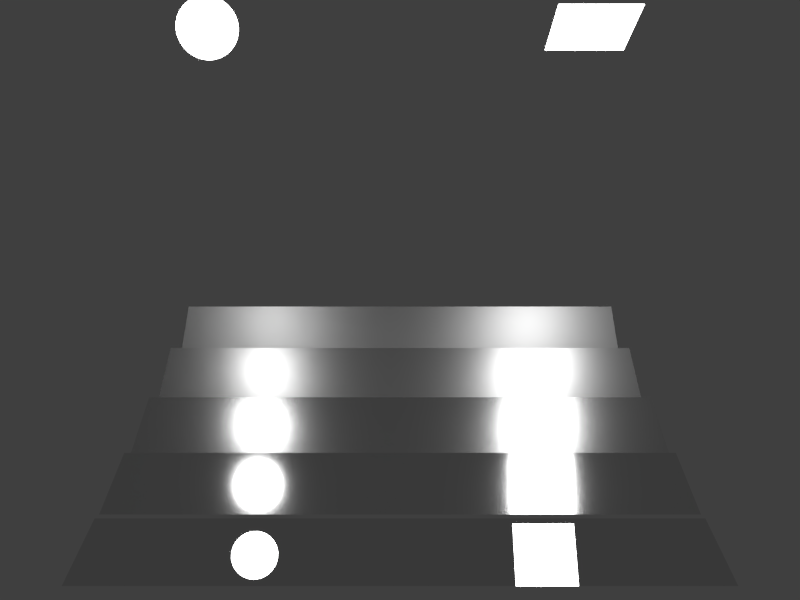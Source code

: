 # Source: cornell-box-roughness.blend  (saved by Blender 2.76.0; exported with 4.5.12 LTS)
import bpy
from mathutils import Matrix  # noqa: F401  (used for matrix-valued properties, if any)

bpy.ops.wm.read_factory_settings(use_empty=True)
scene = bpy.context.scene
scene.name = 'Scene'

# ---- collections
col_collection_1 = bpy.data.collections.new('Collection 1'); scene.collection.children.link(col_collection_1)

# ---- materials (node trees are filled in below, after node groups)
mat_light = bpy.data.materials.new('light')
mat_light.alpha_threshold = 0.0
mat_light.diffuse_color = (0.78, 0.78, 0.78, 1.0)
mat_light.specular_color = (0.0, 0.0, 0.0)
mat_light.roughness = 0.5
mat_light.specular_intensity = 1.0
mat_mirror_roughness_0_0 = bpy.data.materials.new('mirror-roughness-0_0')
mat_mirror_roughness_0_0.alpha_threshold = 0.0
mat_mirror_roughness_0_0.roughness = 0.5
mat_mirror_roughness_0_1 = bpy.data.materials.new('mirror-roughness-0_1')
mat_mirror_roughness_0_1.alpha_threshold = 0.0
mat_mirror_roughness_0_1.roughness = 0.5
mat_mirror_roughness_0_4 = bpy.data.materials.new('mirror-roughness-0_4')
mat_mirror_roughness_0_4.alpha_threshold = 0.0
mat_mirror_roughness_0_4.roughness = 0.5
mat_mirror_roughness_0_2 = bpy.data.materials.new('mirror-roughness-0_2')
mat_mirror_roughness_0_2.alpha_threshold = 0.0
mat_mirror_roughness_0_2.roughness = 0.5
mat_mirror_roughness_0_3 = bpy.data.materials.new('mirror-roughness-0_3')
mat_mirror_roughness_0_3.alpha_threshold = 0.0
mat_mirror_roughness_0_3.roughness = 0.5

# ---- material node trees
mat_light.use_nodes = True; mat_light.node_tree.nodes.clear()
_N = mat_light.node_tree.nodes; _L = mat_light.node_tree.links
n0 = _N.new('ShaderNodeEmission'); n0.name = 'Emission'; n0.location = (448, 378)
n0.inputs[0].default_value = (0.8, 0.8, 0.8, 1.0)
n1 = _N.new('ShaderNodeLightFalloff'); n1.name = 'Light Falloff'; n1.location = (168, 351)
n1.inputs[0].default_value = 10.0
n2 = _N.new('ShaderNodeOutputMaterial'); n2.name = 'Material Output'; n2.location = (942, 396)
n3 = _N.new('ShaderNodeNewGeometry'); n3.name = 'Geometry'; n3.location = (269, 597)
n4 = _N.new('ShaderNodeMixShader'); n4.name = 'Mix Shader'; n4.location = (722, 452)
n5 = _N.new('ShaderNodeBsdfDiffuse'); n5.name = 'Diffuse BSDF'; n5.location = (495, 277)
n5.inputs[0].default_value = (0.0, 0.0, 0.0, 1.0)
_L.new(n1.outputs[0], n0.inputs[1])
_L.new(n4.outputs[0], n2.inputs[0])
_L.new(n0.outputs[0], n4.inputs[1])
_L.new(n5.outputs[0], n4.inputs[2])
_L.new(n3.outputs[6], n4.inputs[0])
n2.is_active_output = True
mat_mirror_roughness_0_0.use_nodes = True; mat_mirror_roughness_0_0.node_tree.nodes.clear()
_N = mat_mirror_roughness_0_0.node_tree.nodes; _L = mat_mirror_roughness_0_0.node_tree.links
n0 = _N.new('ShaderNodeOutputMaterial'); n0.name = 'Material Output'; n0.location = (300, 300)
n1 = _N.new('ShaderNodeBsdfAnisotropic'); n1.name = 'Glossy BSDF'; n1.location = (10, 300)
n1.distribution = 'GGX'
n1.inputs[1].default_value = 0.0
_L.new(n1.outputs[0], n0.inputs[0])
n0.is_active_output = True
mat_mirror_roughness_0_1.use_nodes = True; mat_mirror_roughness_0_1.node_tree.nodes.clear()
_N = mat_mirror_roughness_0_1.node_tree.nodes; _L = mat_mirror_roughness_0_1.node_tree.links
n0 = _N.new('ShaderNodeOutputMaterial'); n0.name = 'Material Output'; n0.location = (300, 300)
n1 = _N.new('ShaderNodeBsdfAnisotropic'); n1.name = 'Glossy BSDF'; n1.location = (10, 300)
n1.distribution = 'GGX'
n1.inputs[1].default_value = 0.1
_L.new(n1.outputs[0], n0.inputs[0])
n0.is_active_output = True
mat_mirror_roughness_0_4.use_nodes = True; mat_mirror_roughness_0_4.node_tree.nodes.clear()
_N = mat_mirror_roughness_0_4.node_tree.nodes; _L = mat_mirror_roughness_0_4.node_tree.links
n0 = _N.new('ShaderNodeOutputMaterial'); n0.name = 'Material Output'; n0.location = (300, 300)
n1 = _N.new('ShaderNodeBsdfAnisotropic'); n1.name = 'Glossy BSDF'; n1.location = (10, 300)
n1.distribution = 'GGX'
n1.inputs[1].default_value = 0.4
_L.new(n1.outputs[0], n0.inputs[0])
n0.is_active_output = True
mat_mirror_roughness_0_2.use_nodes = True; mat_mirror_roughness_0_2.node_tree.nodes.clear()
_N = mat_mirror_roughness_0_2.node_tree.nodes; _L = mat_mirror_roughness_0_2.node_tree.links
n0 = _N.new('ShaderNodeOutputMaterial'); n0.name = 'Material Output'; n0.location = (300, 300)
n1 = _N.new('ShaderNodeBsdfAnisotropic'); n1.name = 'Glossy BSDF'; n1.location = (10, 300)
n1.distribution = 'GGX'
n1.inputs[1].default_value = 0.2
_L.new(n1.outputs[0], n0.inputs[0])
n0.is_active_output = True
mat_mirror_roughness_0_3.use_nodes = True; mat_mirror_roughness_0_3.node_tree.nodes.clear()
_N = mat_mirror_roughness_0_3.node_tree.nodes; _L = mat_mirror_roughness_0_3.node_tree.links
n0 = _N.new('ShaderNodeOutputMaterial'); n0.name = 'Material Output'; n0.location = (300, 300)
n1 = _N.new('ShaderNodeBsdfAnisotropic'); n1.name = 'Glossy BSDF'; n1.location = (10, 300)
n1.distribution = 'GGX'
n1.inputs[1].default_value = 0.3
_L.new(n1.outputs[0], n0.inputs[0])
n0.is_active_output = True

# ---- world
world_world = bpy.data.worlds.new('World'); scene.world = world_world
world_world.cycles.sampling_method = 'MANUAL'
world_world.cycles.sample_map_resolution = 256

# ---- cameras
cam_camera = bpy.data.cameras.new('Camera')
cam_camera.clip_end = 100.0
cam_camera.lens = 35.0
cam_camera.sensor_width = 32.0
cam_camera.sensor_height = 18.0
cam_camera.display_size = 2.0
cam_camera.dof.focus_distance = 0.0
cam_camera_mirrors = bpy.data.cameras.new('camera-mirrors')
cam_camera_mirrors.clip_end = 100.0
cam_camera_mirrors.lens = 35.0
cam_camera_mirrors.sensor_width = 32.0
cam_camera_mirrors.sensor_height = 18.0
cam_camera_mirrors.display_size = 2.0
cam_camera_mirrors.dof.focus_distance = 0.0

# ---- lights
light_point = bpy.data.lights.new('Point', 'POINT')
light_point.color = (0.0, 0.0, 0.0)
light_point.transmission_factor = 0.0
light_point.energy = 0.0
light_point.shadow_buffer_clip_start = 0.5
light_point.shadow_soft_size = 0.1
light_point.shadow_maximum_resolution = 0.006
light_point.use_absolute_resolution = True
light_point.cycles.use_multiple_importance_sampling = False
light_point_001 = bpy.data.lights.new('Point.001', 'POINT')
light_point_001.color = (0.0, 0.0, 0.0)
light_point_001.transmission_factor = 0.0
light_point_001.energy = 0.0
light_point_001.shadow_buffer_clip_start = 0.5
light_point_001.shadow_soft_size = 0.1
light_point_001.shadow_maximum_resolution = 0.006
light_point_001.use_absolute_resolution = True
light_point_001.cycles.use_multiple_importance_sampling = False

# ---- meshes
me_light_rect = bpy.data.meshes.new('light-rect')
me_light_rect.from_pydata([(0.15, -0.15, 5.263e-08), (-0.15, -0.15, 5.263e-08), (0.15, 0.15, 0.0), (-0.15, 0.15, 0.0)], [], [(3, 2, 0, 1)])
_uv = me_light_rect.uv_layers.new(name='UVMap')
_uv.uv.foreach_set('vector', [9.998e-05, 9.998e-05, 0.9999, 0.0001134, 0.9999, 0.9999, 0.0001002, 0.9999])
me_light_rect.materials.append(mat_light)
me_light_rect.use_remesh_preserve_volume = False
me_light_rect.use_remesh_preserve_attributes = False
me_light_rect.use_mirror_vertex_groups = False
me_light_rect.update()
me_mirror = bpy.data.meshes.new('mirror')
me_mirror.from_pydata([(-0.9, -0.1389, 0.0), (0.9, -0.1389, 0.0), (-0.9, 0.1389, 0.0), (0.9, 0.1389, 0.0)], [], [(0, 1, 3, 2)])
_uv = me_mirror.uv_layers.new(name='UVMap')
_uv.uv.foreach_set('vector', [3.928e-05, 3.928e-05, 1.0, 3.938e-05, 1.0, 0.1544, 3.928e-05, 0.1544])
me_mirror.materials.append(mat_mirror_roughness_0_2)
me_mirror.use_remesh_preserve_volume = False
me_mirror.use_remesh_preserve_attributes = False
me_mirror.use_mirror_vertex_groups = False
me_mirror.update()
me_light_sphere = bpy.data.meshes.new('light-sphere')
me_light_sphere.from_pydata([(-0.02191, 1.167e-08, 0.1102), (-0.04298, 1.167e-08, 0.1038), (-0.0624, 1.167e-08, 0.09339), (-0.07942, 1.167e-08, 0.07942), (-0.09339, 1.167e-08, 0.0624), (-0.1038, 1.167e-08, 0.04298), (-0.1102, 1.167e-08, 0.02191), (-0.1123, 1.167e-08, 8.41e-09), (-0.1102, 1.167e-08, -0.02191), (-0.1038, 1.167e-08, -0.04298), (-0.09339, 1.167e-08, -0.0624), (-0.07942, 1.167e-08, -0.07942), (-0.0624, 1.167e-08, -0.09339), (-0.04298, 1.167e-08, -0.1038), (-0.02191, 1.167e-08, -0.1102), (6.087e-08, 1.167e-08, -0.1123), (-0.02149, 0.004275, 0.1102), (-0.04216, 0.008386, 0.1038), (-0.0612, 0.01217, 0.09339), (-0.0779, 0.01549, 0.07942), (-0.0916, 0.01822, 0.0624), (-0.1018, 0.02024, 0.04298), (-0.108, 0.02149, 0.02191), (-0.1102, 0.02191, 8.41e-09), (-0.108, 0.02149, -0.02191), (-0.1018, 0.02024, -0.04298), (-0.0916, 0.01822, -0.0624), (-0.0779, 0.01549, -0.07942), (-0.0612, 0.01217, -0.09339), (-0.04216, 0.008386, -0.1038), (-0.02149, 0.004275, -0.1102), (-0.02024, 0.008386, 0.1102), (-0.03971, 0.01645, 0.1038), (-0.05765, 0.02388, 0.09339), (-0.07338, 0.03039, 0.07942), (-0.08628, 0.03574, 0.0624), (-0.09587, 0.03971, 0.04298), (-0.1018, 0.04216, 0.02191), (-0.1038, 0.04298, 8.41e-09), (-0.1018, 0.04216, -0.02191), (-0.09587, 0.03971, -0.04298), (-0.08628, 0.03574, -0.0624), (-0.07338, 0.03039, -0.07942), (-0.05765, 0.02388, -0.09339), (-0.03971, 0.01645, -0.1038), (-0.02024, 0.008386, -0.1102), (-0.01822, 0.01217, 0.1102), (-0.03574, 0.02388, 0.1038), (-0.05189, 0.03467, 0.09339), (-0.06604, 0.04412, 0.07942), (-0.07765, 0.05189, 0.0624), (-0.08628, 0.05765, 0.04298), (-0.0916, 0.0612, 0.02191), (-0.09339, 0.0624, 8.41e-09), (-0.0916, 0.0612, -0.02191), (-0.08628, 0.05765, -0.04298), (-0.07765, 0.05189, -0.0624), (-0.06604, 0.04412, -0.07942), (-0.05189, 0.03467, -0.09339), (-0.03574, 0.02388, -0.1038), (-0.01822, 0.01217, -0.1102), (-0.01549, 0.01549, 0.1102), (-0.03039, 0.03039, 0.1038), (-0.04412, 0.04412, 0.09339), (-0.05616, 0.05616, 0.07942), (-0.06604, 0.06604, 0.0624), (-0.07338, 0.07338, 0.04298), (-0.0779, 0.0779, 0.02191), (-0.07942, 0.07942, 8.41e-09), (-0.0779, 0.0779, -0.02191), (-0.07338, 0.07338, -0.04298), (-0.06604, 0.06604, -0.0624), (-0.05616, 0.05616, -0.07942), (-0.04412, 0.04412, -0.09339), (-0.03039, 0.03039, -0.1038), (-0.01549, 0.01549, -0.1102), (-0.01217, 0.01822, 0.1102), (-0.02388, 0.03574, 0.1038), (-0.03467, 0.05189, 0.09339), (-0.04412, 0.06604, 0.07942), (-0.05189, 0.07765, 0.0624), (-0.05765, 0.08628, 0.04298), (-0.0612, 0.0916, 0.02191), (-0.0624, 0.09339, 8.41e-09), (-0.0612, 0.0916, -0.02191), (-0.05765, 0.08628, -0.04298), (-0.05189, 0.07765, -0.0624), (-0.04412, 0.06604, -0.07942), (-0.03467, 0.05189, -0.09339), (-0.02388, 0.03574, -0.1038), (-0.01217, 0.01822, -0.1102), (-0.008386, 0.02024, 0.1102), (-0.01645, 0.03971, 0.1038), (-0.02388, 0.05765, 0.09339), (-0.03039, 0.07338, 0.07942), (-0.03574, 0.08628, 0.0624), (-0.03971, 0.09587, 0.04298), (-0.04216, 0.1018, 0.02191), (-0.04298, 0.1038, 8.41e-09), (-0.04216, 0.1018, -0.02191), (-0.03971, 0.09587, -0.04298), (-0.03574, 0.08628, -0.0624), (-0.03039, 0.07338, -0.07942), (-0.02388, 0.05765, -0.09339), (-0.01645, 0.03971, -0.1038), (-0.008386, 0.02024, -0.1102), (-0.004275, 0.02149, 0.1102), (-0.008386, 0.04216, 0.1038), (-0.01217, 0.0612, 0.09339), (-0.01549, 0.0779, 0.07942), (-0.01822, 0.0916, 0.0624), (-0.02024, 0.1018, 0.04298), (-0.02149, 0.108, 0.02191), (-0.02191, 0.1102, 8.41e-09), (-0.02149, 0.108, -0.02191), (-0.02024, 0.1018, -0.04298), (-0.01822, 0.0916, -0.0624), (-0.01549, 0.0779, -0.07942), (-0.01217, 0.0612, -0.09339), (-0.008386, 0.04216, -0.1038), (-0.004275, 0.02149, -0.1102), (6.096e-08, 0.02191, 0.1102), (6.012e-08, 0.04298, 0.1038), (5.928e-08, 0.0624, 0.09339), (6.012e-08, 0.07942, 0.07942), (6.179e-08, 0.09339, 0.0624), (5.51e-08, 0.1038, 0.04298), (6.849e-08, 0.1102, 0.02191), (6.681e-08, 0.1123, 8.41e-09), (6.849e-08, 0.1102, -0.02191), (5.008e-08, 0.1038, -0.04298), (6.179e-08, 0.09339, -0.0624), (6.012e-08, 0.07942, -0.07942), (6.263e-08, 0.0624, -0.09339), (5.845e-08, 0.04298, -0.1038), (5.886e-08, 0.02191, -0.1102), (0.004275, 0.02149, 0.1102), (0.008386, 0.04216, 0.1038), (0.01217, 0.0612, 0.09339), (0.01549, 0.0779, 0.07942), (0.01822, 0.0916, 0.0624), (0.02024, 0.1018, 0.04298), (0.02149, 0.108, 0.02191), (0.02191, 0.1102, 8.41e-09), (0.02149, 0.108, -0.02191), (0.02024, 0.1018, -0.04298), (0.01822, 0.0916, -0.0624), (0.01549, 0.0779, -0.07942), (0.01217, 0.0612, -0.09339), (0.008386, 0.04216, -0.1038), (0.004275, 0.02149, -0.1102), (0.008386, 0.02024, 0.1102), (0.01645, 0.03971, 0.1038), (0.02388, 0.05765, 0.09339), (0.03039, 0.07338, 0.07942), (0.03574, 0.08628, 0.0624), (0.03971, 0.09587, 0.04298), (0.04216, 0.1018, 0.02191), (0.04298, 0.1038, 8.41e-09), (0.04216, 0.1018, -0.02191), (0.03971, 0.09587, -0.04298), (0.03574, 0.08628, -0.0624), (0.03039, 0.07338, -0.07942), (0.02388, 0.05765, -0.09339), (0.01645, 0.03971, -0.1038), (0.008386, 0.02024, -0.1102), (0.01217, 0.01822, 0.1102), (0.02388, 0.03574, 0.1038), (0.03467, 0.05189, 0.09339), (0.04412, 0.06604, 0.07942), (0.05189, 0.07765, 0.0624), (0.05765, 0.08628, 0.04298), (0.0612, 0.0916, 0.02191), (0.0624, 0.09339, 8.41e-09), (0.0612, 0.0916, -0.02191), (0.05765, 0.08628, -0.04298), (0.05189, 0.07765, -0.0624), (0.04412, 0.06604, -0.07942), (0.03467, 0.05189, -0.09339), (0.02388, 0.03574, -0.1038), (0.01217, 0.01822, -0.1102), (0.01549, 0.01549, 0.1102), (0.03039, 0.03039, 0.1038), (0.04412, 0.04412, 0.09339), (0.05616, 0.05616, 0.07942), (0.06604, 0.06604, 0.0624), (0.07338, 0.07338, 0.04298), (0.0779, 0.0779, 0.02191), (0.07942, 0.07942, 8.41e-09), (0.0779, 0.0779, -0.02191), (0.07338, 0.07338, -0.04298), (0.06604, 0.06604, -0.0624), (0.05616, 0.05616, -0.07942), (0.04412, 0.04412, -0.09339), (0.03039, 0.03039, -0.1038), (0.01549, 0.01549, -0.1102), (0.01822, 0.01217, 0.1102), (0.03574, 0.02388, 0.1038), (0.05189, 0.03467, 0.09339), (0.06604, 0.04412, 0.07942), (0.07765, 0.05189, 0.0624), (0.08628, 0.05765, 0.04298), (0.0916, 0.0612, 0.02191), (0.09339, 0.0624, 8.41e-09), (0.0916, 0.0612, -0.02191), (0.08628, 0.05765, -0.04298), (0.07765, 0.05189, -0.0624), (0.06604, 0.04412, -0.07942), (0.05189, 0.03467, -0.09339), (0.03574, 0.02388, -0.1038), (0.01822, 0.01217, -0.1102), (0.02024, 0.008386, 0.1102), (0.03971, 0.01645, 0.1038), (0.05765, 0.02388, 0.09339), (0.07338, 0.03039, 0.07942), (0.08628, 0.03574, 0.0624), (0.09587, 0.03971, 0.04298), (0.1018, 0.04216, 0.02191), (0.1038, 0.04298, 8.41e-09), (0.1018, 0.04216, -0.02191), (0.09587, 0.03971, -0.04298), (0.08628, 0.03574, -0.0624), (0.07338, 0.03039, -0.07942), (0.05765, 0.02388, -0.09339), (0.03971, 0.01645, -0.1038), (0.02024, 0.008386, -0.1102), (0.02149, 0.004275, 0.1102), (0.04216, 0.008386, 0.1038), (0.0612, 0.01217, 0.09339), (0.0779, 0.01549, 0.07942), (0.0916, 0.01822, 0.0624), (0.1018, 0.02024, 0.04298), (0.108, 0.02149, 0.02191), (0.1102, 0.02191, 8.41e-09), (0.108, 0.02149, -0.02191), (0.1018, 0.02024, -0.04298), (0.0916, 0.01822, -0.0624), (0.0779, 0.01549, -0.07942), (0.0612, 0.01217, -0.09339), (0.04216, 0.008386, -0.1038), (0.02149, 0.004275, -0.1102), (0.02191, 1.086e-08, 0.1102), (0.04298, 1.63e-08, 0.1038), (0.0624, 1.463e-08, 0.09339), (0.07942, 8.769e-09, 0.07942), (0.09339, 2.074e-09, 0.0624), (0.1038, 1.881e-08, 0.04298), (0.1102, 2.074e-09, 0.02191), (0.1123, 4.001e-10, 8.41e-09), (0.1102, 2.074e-09, -0.02191), (0.1038, 1.881e-08, -0.04298), (0.09339, 2.074e-09, -0.0624), (0.07942, 8.769e-09, -0.07942), (0.0624, 1.044e-08, -0.09339), (0.04298, 1.212e-08, -0.1038), (0.02191, 1.212e-08, -0.1102), (0.02149, -0.004275, 0.1102), (0.04216, -0.008386, 0.1038), (0.0612, -0.01217, 0.09339), (0.0779, -0.01549, 0.07942), (0.0916, -0.01822, 0.0624), (0.1018, -0.02024, 0.04298), (0.108, -0.02149, 0.02191), (0.1102, -0.02191, 8.41e-09), (0.108, -0.02149, -0.02191), (0.1018, -0.02024, -0.04298), (0.0916, -0.01822, -0.0624), (0.0779, -0.01549, -0.07942), (0.0612, -0.01217, -0.09339), (0.04216, -0.008386, -0.1038), (0.02149, -0.004275, -0.1102), (0.02024, -0.008386, 0.1102), (0.03971, -0.01645, 0.1038), (0.05765, -0.02388, 0.09339), (0.07338, -0.03039, 0.07942), (0.08628, -0.03574, 0.0624), (0.09587, -0.03971, 0.04298), (0.1018, -0.04216, 0.02191), (0.1038, -0.04298, 8.41e-09), (0.1018, -0.04216, -0.02191), (0.09587, -0.03971, -0.04298), (0.08628, -0.03574, -0.0624), (0.07338, -0.03039, -0.07942), (0.05765, -0.02388, -0.09339), (0.03971, -0.01645, -0.1038), (0.02024, -0.008386, -0.1102), (0.01822, -0.01217, 0.1102), (0.03574, -0.02388, 0.1038), (0.05189, -0.03467, 0.09339), (0.06604, -0.04412, 0.07942), (0.07765, -0.05189, 0.0624), (0.08628, -0.05765, 0.04298), (0.0916, -0.0612, 0.02191), (0.09339, -0.0624, 8.41e-09), (0.0916, -0.0612, -0.02191), (0.08628, -0.05765, -0.04298), (0.07765, -0.05189, -0.0624), (0.06604, -0.04412, -0.07942), (0.05189, -0.03467, -0.09339), (0.03574, -0.02388, -0.1038), (0.01822, -0.01217, -0.1102), (0.01549, -0.01549, 0.1102), (0.03039, -0.03039, 0.1038), (0.04412, -0.04412, 0.09339), (0.05616, -0.05616, 0.07942), (0.06604, -0.06604, 0.0624), (0.07338, -0.07338, 0.04298), (0.0779, -0.0779, 0.02191), (0.07942, -0.07942, 8.41e-09), (0.0779, -0.0779, -0.02191), (0.07338, -0.07338, -0.04298), (0.06604, -0.06604, -0.0624), (0.05616, -0.05616, -0.07942), (0.04412, -0.04412, -0.09339), (0.03039, -0.03039, -0.1038), (0.01549, -0.01549, -0.1102), (0.01217, -0.01822, 0.1102), (0.02388, -0.03574, 0.1038), (0.03467, -0.05189, 0.09339), (0.04412, -0.06604, 0.07942), (0.05189, -0.07765, 0.0624), (0.05765, -0.08628, 0.04298), (0.0612, -0.0916, 0.02191), (0.0624, -0.09339, 8.41e-09), (0.0612, -0.0916, -0.02191), (0.05765, -0.08628, -0.04298), (0.05189, -0.07765, -0.0624), (0.04412, -0.06604, -0.07942), (0.03467, -0.05189, -0.09339), (0.02388, -0.03574, -0.1038), (0.01217, -0.01822, -0.1102), (0.008386, -0.02024, 0.1102), (0.01645, -0.03971, 0.1038), (0.02388, -0.05765, 0.09339), (0.03039, -0.07338, 0.07942), (0.03574, -0.08628, 0.0624), (0.03971, -0.09587, 0.04298), (0.04216, -0.1018, 0.02191), (0.04298, -0.1038, 8.41e-09), (0.04216, -0.1018, -0.02191), (0.03971, -0.09587, -0.04298), (0.03574, -0.08628, -0.0624), (0.03039, -0.07338, -0.07942), (0.02388, -0.05765, -0.09339), (0.01645, -0.03971, -0.1038), (0.008386, -0.02024, -0.1102), (0.004275, -0.02149, 0.1102), (0.008386, -0.04216, 0.1038), (0.01217, -0.0612, 0.09339), (0.01549, -0.0779, 0.07942), (0.01822, -0.0916, 0.0624), (0.02024, -0.1018, 0.04298), (0.02149, -0.108, 0.02191), (0.02191, -0.1102, 8.41e-09), (0.02149, -0.108, -0.02191), (0.02024, -0.1018, -0.04298), (0.01822, -0.0916, -0.0624), (0.01549, -0.0779, -0.07942), (0.01217, -0.0612, -0.09339), (0.008386, -0.04216, -0.1038), (0.004275, -0.02149, -0.1102), (5.928e-08, -0.02191, 0.1102), (5.594e-08, -0.04298, 0.1038), (5.594e-08, -0.0624, 0.09339), (4.506e-08, -0.07942, 0.07942), (4.004e-08, -0.09339, 0.0624), (6.012e-08, -0.1038, 0.04298), (3.501e-08, -0.1102, 0.02191), (4.004e-08, -0.1123, 8.41e-09), (3.501e-08, -0.1102, -0.02191), (6.012e-08, -0.1038, -0.04298), (4.004e-08, -0.09339, -0.0624), (4.506e-08, -0.07942, -0.07942), (5.342e-08, -0.0624, -0.09339), (5.259e-08, -0.04298, -0.1038), (5.97e-08, -0.02191, -0.1102), (-0.004275, -0.02149, 0.1102), (-0.008386, -0.04216, 0.1038), (-0.01217, -0.0612, 0.09339), (-0.01549, -0.0779, 0.07942), (-0.01822, -0.0916, 0.0624), (-0.02024, -0.1018, 0.04298), (-0.02149, -0.108, 0.02191), (-0.02191, -0.1102, 8.41e-09), (-0.02149, -0.108, -0.02191), (-0.02024, -0.1018, -0.04298), (-0.01822, -0.0916, -0.0624), (-0.01549, -0.0779, -0.07942), (-0.01217, -0.0612, -0.09339), (-0.008386, -0.04216, -0.1038), (-0.004275, -0.02149, -0.1102), (4.686e-08, -2.214e-08, 0.1123), (-0.008386, -0.02024, 0.1102), (-0.01645, -0.03971, 0.1038), (-0.02388, -0.05765, 0.09339), (-0.03039, -0.07338, 0.07942), (-0.03574, -0.08628, 0.0624), (-0.03971, -0.09587, 0.04298), (-0.04216, -0.1018, 0.02191), (-0.04298, -0.1038, 8.41e-09), (-0.04216, -0.1018, -0.02191), (-0.03971, -0.09587, -0.04298), (-0.03574, -0.08628, -0.0624), (-0.03039, -0.07338, -0.07942), (-0.02388, -0.05765, -0.09339), (-0.01645, -0.03971, -0.1038), (-0.008386, -0.02024, -0.1102), (-0.01217, -0.01822, 0.1102), (-0.02388, -0.03574, 0.1038), (-0.03467, -0.05189, 0.09339), (-0.04412, -0.06604, 0.07942), (-0.05189, -0.07765, 0.0624), (-0.05765, -0.08628, 0.04298), (-0.0612, -0.0916, 0.02191), (-0.0624, -0.09339, 8.41e-09), (-0.0612, -0.0916, -0.02191), (-0.05765, -0.08628, -0.04298), (-0.05189, -0.07765, -0.0624), (-0.04412, -0.06604, -0.07942), (-0.03467, -0.05189, -0.09339), (-0.02388, -0.03574, -0.1038), (-0.01217, -0.01822, -0.1102), (-0.01549, -0.01549, 0.1102), (-0.03039, -0.03039, 0.1038), (-0.04412, -0.04412, 0.09339), (-0.05616, -0.05616, 0.07942), (-0.06604, -0.06604, 0.0624), (-0.07338, -0.07338, 0.04298), (-0.0779, -0.0779, 0.02191), (-0.07942, -0.07942, 8.41e-09), (-0.0779, -0.0779, -0.02191), (-0.07338, -0.07338, -0.04298), (-0.06604, -0.06604, -0.0624), (-0.05616, -0.05616, -0.07942), (-0.04412, -0.04412, -0.09339), (-0.03039, -0.03039, -0.1038), (-0.01549, -0.01549, -0.1102), (-0.01822, -0.01217, 0.1102), (-0.03574, -0.02388, 0.1038), (-0.05189, -0.03467, 0.09339), (-0.06604, -0.04412, 0.07942), (-0.07765, -0.05189, 0.0624), (-0.08628, -0.05765, 0.04298), (-0.0916, -0.0612, 0.02191), (-0.09339, -0.0624, 8.41e-09), (-0.0916, -0.0612, -0.02191), (-0.08628, -0.05765, -0.04298), (-0.07765, -0.05189, -0.0624), (-0.06604, -0.04412, -0.07942), (-0.05189, -0.03467, -0.09339), (-0.03574, -0.02388, -0.1038), (-0.01822, -0.01217, -0.1102), (-0.02024, -0.008386, 0.1102), (-0.03971, -0.01645, 0.1038), (-0.05765, -0.02388, 0.09339), (-0.07338, -0.03039, 0.07942), (-0.08628, -0.03574, 0.0624), (-0.09587, -0.03971, 0.04298), (-0.1018, -0.04216, 0.02191), (-0.1038, -0.04298, 8.41e-09), (-0.1018, -0.04216, -0.02191), (-0.09587, -0.03971, -0.04298), (-0.08628, -0.03574, -0.0624), (-0.07338, -0.03039, -0.07942), (-0.05765, -0.02388, -0.09339), (-0.03971, -0.01645, -0.1038), (-0.02024, -0.008386, -0.1102), (-0.02149, -0.004275, 0.1102), (-0.04216, -0.008386, 0.1038), (-0.0612, -0.01217, 0.09339), (-0.0779, -0.01549, 0.07942), (-0.0916, -0.01822, 0.0624), (-0.1018, -0.02024, 0.04298), (-0.108, -0.02149, 0.02191), (-0.1102, -0.02191, 8.41e-09), (-0.108, -0.02149, -0.02191), (-0.1018, -0.02024, -0.04298), (-0.0916, -0.01822, -0.0624), (-0.0779, -0.01549, -0.07942), (-0.0612, -0.01217, -0.09339), (-0.04216, -0.008386, -0.1038), (-0.02149, -0.004275, -0.1102)], [], [(6, 5, 21, 22), (14, 13, 29, 30), (7, 6, 22, 23), (8, 7, 23, 24), (1, 0, 16, 17), (9, 8, 24, 25), (2, 1, 17, 18), (10, 9, 25, 26), (3, 2, 18, 19), (11, 10, 26, 27), (4, 3, 19, 20), (12, 11, 27, 28), (5, 4, 20, 21), (13, 12, 28, 29), (21, 20, 35, 36), (29, 28, 43, 44), (22, 21, 36, 37), (30, 29, 44, 45), (23, 22, 37, 38), (24, 23, 38, 39), (17, 16, 31, 32), (25, 24, 39, 40), (18, 17, 32, 33), (26, 25, 40, 41), (19, 18, 33, 34), (27, 26, 41, 42), (20, 19, 34, 35), (28, 27, 42, 43), (40, 39, 54, 55), (33, 32, 47, 48), (41, 40, 55, 56), (34, 33, 48, 49), (42, 41, 56, 57), (35, 34, 49, 50), (43, 42, 57, 58), (36, 35, 50, 51), (44, 43, 58, 59), (37, 36, 51, 52), (45, 44, 59, 60), (38, 37, 52, 53), (39, 38, 53, 54), (32, 31, 46, 47), (59, 58, 73, 74), (52, 51, 66, 67), (60, 59, 74, 75), (53, 52, 67, 68), (54, 53, 68, 69), (47, 46, 61, 62), (55, 54, 69, 70), (48, 47, 62, 63), (56, 55, 70, 71), (49, 48, 63, 64), (57, 56, 71, 72), (50, 49, 64, 65), (58, 57, 72, 73), (51, 50, 65, 66), (63, 62, 77, 78), (71, 70, 85, 86), (64, 63, 78, 79), (72, 71, 86, 87), (65, 64, 79, 80), (73, 72, 87, 88), (66, 65, 80, 81), (74, 73, 88, 89), (67, 66, 81, 82), (75, 74, 89, 90), (68, 67, 82, 83), (69, 68, 83, 84), (62, 61, 76, 77), (70, 69, 84, 85), (82, 81, 96, 97), (90, 89, 104, 105), (83, 82, 97, 98), (84, 83, 98, 99), (77, 76, 91, 92), (85, 84, 99, 100), (78, 77, 92, 93), (86, 85, 100, 101), (79, 78, 93, 94), (87, 86, 101, 102), (80, 79, 94, 95), (88, 87, 102, 103), (81, 80, 95, 96), (89, 88, 103, 104), (101, 100, 115, 116), (94, 93, 108, 109), (102, 101, 116, 117), (95, 94, 109, 110), (103, 102, 117, 118), (96, 95, 110, 111), (104, 103, 118, 119), (97, 96, 111, 112), (105, 104, 119, 120), (98, 97, 112, 113), (99, 98, 113, 114), (92, 91, 106, 107), (100, 99, 114, 115), (93, 92, 107, 108), (120, 119, 134, 135), (113, 112, 127, 128), (114, 113, 128, 129), (107, 106, 121, 122), (115, 114, 129, 130), (108, 107, 122, 123), (116, 115, 130, 131), (109, 108, 123, 124), (117, 116, 131, 132), (110, 109, 124, 125), (118, 117, 132, 133), (111, 110, 125, 126), (119, 118, 133, 134), (112, 111, 126, 127), (132, 131, 146, 147), (125, 124, 139, 140), (133, 132, 147, 148), (126, 125, 140, 141), (134, 133, 148, 149), (127, 126, 141, 142), (135, 134, 149, 150), (128, 127, 142, 143), (129, 128, 143, 144), (122, 121, 136, 137), (130, 129, 144, 145), (123, 122, 137, 138), (131, 130, 145, 146), (124, 123, 138, 139), (144, 143, 158, 159), (137, 136, 151, 152), (145, 144, 159, 160), (138, 137, 152, 153), (146, 145, 160, 161), (139, 138, 153, 154), (147, 146, 161, 162), (140, 139, 154, 155), (148, 147, 162, 163), (141, 140, 155, 156), (149, 148, 163, 164), (142, 141, 156, 157), (150, 149, 164, 165), (143, 142, 157, 158), (155, 154, 169, 170), (163, 162, 177, 178), (156, 155, 170, 171), (164, 163, 178, 179), (157, 156, 171, 172), (165, 164, 179, 180), (158, 157, 172, 173), (159, 158, 173, 174), (152, 151, 166, 167), (160, 159, 174, 175), (153, 152, 167, 168), (161, 160, 175, 176), (154, 153, 168, 169), (162, 161, 176, 177), (174, 173, 188, 189), (167, 166, 181, 182), (175, 174, 189, 190), (168, 167, 182, 183), (176, 175, 190, 191), (169, 168, 183, 184), (177, 176, 191, 192), (170, 169, 184, 185), (178, 177, 192, 193), (171, 170, 185, 186), (179, 178, 193, 194), (172, 171, 186, 187), (180, 179, 194, 195), (173, 172, 187, 188), (193, 192, 207, 208), (186, 185, 200, 201), (194, 193, 208, 209), (187, 186, 201, 202), (195, 194, 209, 210), (188, 187, 202, 203), (189, 188, 203, 204), (182, 181, 196, 197), (190, 189, 204, 205), (183, 182, 197, 198), (191, 190, 205, 206), (184, 183, 198, 199), (192, 191, 206, 207), (185, 184, 199, 200), (197, 196, 211, 212), (205, 204, 219, 220), (198, 197, 212, 213), (206, 205, 220, 221), (199, 198, 213, 214), (207, 206, 221, 222), (200, 199, 214, 215), (208, 207, 222, 223), (201, 200, 215, 216), (209, 208, 223, 224), (202, 201, 216, 217), (210, 209, 224, 225), (203, 202, 217, 218), (204, 203, 218, 219), (216, 215, 230, 231), (224, 223, 238, 239), (217, 216, 231, 232), (225, 224, 239, 240), (218, 217, 232, 233), (219, 218, 233, 234), (212, 211, 226, 227), (220, 219, 234, 235), (213, 212, 227, 228), (221, 220, 235, 236), (214, 213, 228, 229), (222, 221, 236, 237), (215, 214, 229, 230), (223, 222, 237, 238), (235, 234, 249, 250), (228, 227, 242, 243), (236, 235, 250, 251), (229, 228, 243, 244), (237, 236, 251, 252), (230, 229, 244, 245), (238, 237, 252, 253), (231, 230, 245, 246), (239, 238, 253, 254), (232, 231, 246, 247), (240, 239, 254, 255), (233, 232, 247, 248), (234, 233, 248, 249), (227, 226, 241, 242), (254, 253, 268, 269), (247, 246, 261, 262), (255, 254, 269, 270), (248, 247, 262, 263), (249, 248, 263, 264), (242, 241, 256, 257), (250, 249, 264, 265), (243, 242, 257, 258), (251, 250, 265, 266), (244, 243, 258, 259), (252, 251, 266, 267), (245, 244, 259, 260), (253, 252, 267, 268), (246, 245, 260, 261), (266, 265, 280, 281), (259, 258, 273, 274), (267, 266, 281, 282), (260, 259, 274, 275), (268, 267, 282, 283), (261, 260, 275, 276), (269, 268, 283, 284), (262, 261, 276, 277), (270, 269, 284, 285), (263, 262, 277, 278), (264, 263, 278, 279), (257, 256, 271, 272), (265, 264, 279, 280), (258, 257, 272, 273), (285, 284, 299, 300), (278, 277, 292, 293), (279, 278, 293, 294), (272, 271, 286, 287), (280, 279, 294, 295), (273, 272, 287, 288), (281, 280, 295, 296), (274, 273, 288, 289), (282, 281, 296, 297), (275, 274, 289, 290), (283, 282, 297, 298), (276, 275, 290, 291), (284, 283, 298, 299), (277, 276, 291, 292), (289, 288, 303, 304), (297, 296, 311, 312), (290, 289, 304, 305), (298, 297, 312, 313), (291, 290, 305, 306), (299, 298, 313, 314), (292, 291, 306, 307), (300, 299, 314, 315), (293, 292, 307, 308), (294, 293, 308, 309), (287, 286, 301, 302), (295, 294, 309, 310), (288, 287, 302, 303), (296, 295, 310, 311), (308, 307, 322, 323), (309, 308, 323, 324), (302, 301, 316, 317), (310, 309, 324, 325), (303, 302, 317, 318), (311, 310, 325, 326), (304, 303, 318, 319), (312, 311, 326, 327), (305, 304, 319, 320), (313, 312, 327, 328), (306, 305, 320, 321), (314, 313, 328, 329), (307, 306, 321, 322), (315, 314, 329, 330), (327, 326, 341, 342), (320, 319, 334, 335), (328, 327, 342, 343), (321, 320, 335, 336), (329, 328, 343, 344), (322, 321, 336, 337), (330, 329, 344, 345), (323, 322, 337, 338), (324, 323, 338, 339), (317, 316, 331, 332), (325, 324, 339, 340), (318, 317, 332, 333), (326, 325, 340, 341), (319, 318, 333, 334), (339, 338, 353, 354), (332, 331, 346, 347), (340, 339, 354, 355), (333, 332, 347, 348), (341, 340, 355, 356), (334, 333, 348, 349), (342, 341, 356, 357), (335, 334, 349, 350), (343, 342, 357, 358), (336, 335, 350, 351), (344, 343, 358, 359), (337, 336, 351, 352), (345, 344, 359, 360), (338, 337, 352, 353), (350, 349, 364, 365), (358, 357, 372, 373), (351, 350, 365, 366), (359, 358, 373, 374), (352, 351, 366, 367), (360, 359, 374, 375), (353, 352, 367, 368), (354, 353, 368, 369), (347, 346, 361, 362), (355, 354, 369, 370), (348, 347, 362, 363), (356, 355, 370, 371), (349, 348, 363, 364), (357, 356, 371, 372), (369, 368, 383, 384), (362, 361, 376, 377), (370, 369, 384, 385), (363, 362, 377, 378), (371, 370, 385, 386), (364, 363, 378, 379), (372, 371, 386, 387), (365, 364, 379, 380), (373, 372, 387, 388), (366, 365, 380, 381), (374, 373, 388, 389), (367, 366, 381, 382), (375, 374, 389, 390), (368, 367, 382, 383), (388, 387, 403, 404), (381, 380, 396, 397), (389, 388, 404, 405), (382, 381, 397, 398), (390, 389, 405, 406), (383, 382, 398, 399), (384, 383, 399, 400), (377, 376, 392, 393), (385, 384, 400, 401), (378, 377, 393, 394), (386, 385, 401, 402), (379, 378, 394, 395), (387, 386, 402, 403), (380, 379, 395, 396), (401, 400, 415, 416), (394, 393, 408, 409), (402, 401, 416, 417), (395, 394, 409, 410), (403, 402, 417, 418), (396, 395, 410, 411), (404, 403, 418, 419), (397, 396, 411, 412), (405, 404, 419, 420), (398, 397, 412, 413), (406, 405, 420, 421), (399, 398, 413, 414), (400, 399, 414, 415), (393, 392, 407, 408), (420, 419, 434, 435), (413, 412, 427, 428), (421, 420, 435, 436), (414, 413, 428, 429), (415, 414, 429, 430), (408, 407, 422, 423), (416, 415, 430, 431), (409, 408, 423, 424), (417, 416, 431, 432), (410, 409, 424, 425), (418, 417, 432, 433), (411, 410, 425, 426), (419, 418, 433, 434), (412, 411, 426, 427), (424, 423, 438, 439), (432, 431, 446, 447), (425, 424, 439, 440), (433, 432, 447, 448), (426, 425, 440, 441), (434, 433, 448, 449), (427, 426, 441, 442), (435, 434, 449, 450), (428, 427, 442, 443), (436, 435, 450, 451), (429, 428, 443, 444), (430, 429, 444, 445), (423, 422, 437, 438), (431, 430, 445, 446), (443, 442, 457, 458), (451, 450, 465, 466), (444, 443, 458, 459), (445, 444, 459, 460), (438, 437, 452, 453), (446, 445, 460, 461), (439, 438, 453, 454), (447, 446, 461, 462), (440, 439, 454, 455), (448, 447, 462, 463), (441, 440, 455, 456), (449, 448, 463, 464), (442, 441, 456, 457), (450, 449, 464, 465), (462, 461, 476, 477), (455, 454, 469, 470), (463, 462, 477, 478), (456, 455, 470, 471), (464, 463, 478, 479), (457, 456, 471, 472), (465, 464, 479, 480), (458, 457, 472, 473), (466, 465, 480, 481), (459, 458, 473, 474), (460, 459, 474, 475), (453, 452, 467, 468), (461, 460, 475, 476), (454, 453, 468, 469), (0, 391, 16), (15, 14, 30), (16, 391, 31), (15, 30, 45), (31, 391, 46), (15, 45, 60), (46, 391, 61), (15, 60, 75), (61, 391, 76), (15, 75, 90), (76, 391, 91), (15, 90, 105), (91, 391, 106), (15, 105, 120), (106, 391, 121), (15, 120, 135), (121, 391, 136), (15, 135, 150), (136, 391, 151), (15, 150, 165), (151, 391, 166), (15, 165, 180), (166, 391, 181), (15, 180, 195), (181, 391, 196), (15, 195, 210), (196, 391, 211), (15, 210, 225), (211, 391, 226), (15, 225, 240), (226, 391, 241), (15, 240, 255), (241, 391, 256), (15, 255, 270), (256, 391, 271), (15, 270, 285), (271, 391, 286), (15, 285, 300), (286, 391, 301), (15, 300, 315), (301, 391, 316), (15, 315, 330), (316, 391, 331), (15, 330, 345), (331, 391, 346), (15, 345, 360), (346, 391, 361), (15, 360, 375), (361, 391, 376), (15, 375, 390), (376, 391, 392), (15, 390, 406), (392, 391, 407), (15, 406, 421), (407, 391, 422), (15, 421, 436), (422, 391, 437), (15, 436, 451), (437, 391, 452), (15, 451, 466), (452, 391, 467), (15, 466, 481), (481, 480, 13, 14), (474, 473, 6, 7), (467, 391, 0), (15, 481, 14), (475, 474, 7, 8), (468, 467, 0, 1), (476, 475, 8, 9), (469, 468, 1, 2), (477, 476, 9, 10), (470, 469, 2, 3), (478, 477, 10, 11), (471, 470, 3, 4), (479, 478, 11, 12), (472, 471, 4, 5), (480, 479, 12, 13), (473, 472, 5, 6)])
_uv = me_light_sphere.uv_layers.new(name='UVMap')
_uv.uv.foreach_set('vector', [0.25, 0.5625, 0.25, 0.625, 0.2187, 0.625, 0.2187, 0.5625, 0.25, 0.0625, 0.25, 0.125, 0.2187, 0.125, 0.2187, 0.0625, 0.25, 0.5, 0.25, 0.5625, 0.2187, 0.5625, 0.2188, 0.5, 0.25, 0.4375, 0.25, 0.5, 0.2188, 0.5, 0.2188, 0.4375, 0.25, 0.875, 0.25, 0.9375, 0.2187, 0.9375, 0.2187, 0.875, 0.25, 0.375, 0.25, 0.4375, 0.2188, 0.4375, 0.2188, 0.375, 0.25, 0.8125, 0.25, 0.875, 0.2187, 0.875, 0.2187, 0.8125, 0.25, 0.3125, 0.25, 0.375, 0.2188, 0.375, 0.2188, 0.3125, 0.25, 0.75, 0.25, 0.8125, 0.2187, 0.8125, 0.2187, 0.75, 0.25, 0.25, 0.25, 0.3125, 0.2188, 0.3125, 0.2188, 0.25, 0.25, 0.6875, 0.25, 0.75, 0.2187, 0.75, 0.2187, 0.6875, 0.25, 0.1875, 0.25, 0.25, 0.2188, 0.25, 0.2187, 0.1875, 0.25, 0.625, 0.25, 0.6875, 0.2187, 0.6875, 0.2187, 0.625, 0.25, 0.125, 0.25, 0.1875, 0.2187, 0.1875, 0.2187, 0.125, 0.2187, 0.625, 0.2187, 0.6875, 0.1875, 0.6875, 0.1875, 0.625, 0.2187, 0.125, 0.2187, 0.1875, 0.1875, 0.1875, 0.1875, 0.125, 0.2187, 0.5625, 0.2187, 0.625, 0.1875, 0.625, 0.1875, 0.5625, 0.2187, 0.0625, 0.2187, 0.125, 0.1875, 0.125, 0.1875, 0.0625, 0.2188, 0.5, 0.2187, 0.5625, 0.1875, 0.5625, 0.1875, 0.5, 0.2188, 0.4375, 0.2188, 0.5, 0.1875, 0.5, 0.1875, 0.4375, 0.2187, 0.875, 0.2187, 0.9375, 0.1875, 0.9375, 0.1875, 0.875, 0.2188, 0.375, 0.2188, 0.4375, 0.1875, 0.4375, 0.1875, 0.375, 0.2187, 0.8125, 0.2187, 0.875, 0.1875, 0.875, 0.1875, 0.8125, 0.2188, 0.3125, 0.2188, 0.375, 0.1875, 0.375, 0.1875, 0.3125, 0.2187, 0.75, 0.2187, 0.8125, 0.1875, 0.8125, 0.1875, 0.75, 0.2188, 0.25, 0.2188, 0.3125, 0.1875, 0.3125, 0.1875, 0.25, 0.2187, 0.6875, 0.2187, 0.75, 0.1875, 0.75, 0.1875, 0.6875, 0.2187, 0.1875, 0.2188, 0.25, 0.1875, 0.25, 0.1875, 0.1875, 0.1875, 0.375, 0.1875, 0.4375, 0.1562, 0.4375, 0.1562, 0.375, 0.1875, 0.8125, 0.1875, 0.875, 0.1562, 0.875, 0.1562, 0.8125, 0.1875, 0.3125, 0.1875, 0.375, 0.1562, 0.375, 0.1562, 0.3125, 0.1875, 0.75, 0.1875, 0.8125, 0.1562, 0.8125, 0.1562, 0.75, 0.1875, 0.25, 0.1875, 0.3125, 0.1562, 0.3125, 0.1562, 0.25, 0.1875, 0.6875, 0.1875, 0.75, 0.1562, 0.75, 0.1562, 0.6875, 0.1875, 0.1875, 0.1875, 0.25, 0.1562, 0.25, 0.1562, 0.1875, 0.1875, 0.625, 0.1875, 0.6875, 0.1562, 0.6875, 0.1562, 0.625, 0.1875, 0.125, 0.1875, 0.1875, 0.1562, 0.1875, 0.1562, 0.125, 0.1875, 0.5625, 0.1875, 0.625, 0.1562, 0.625, 0.1562, 0.5625, 0.1875, 0.0625, 0.1875, 0.125, 0.1562, 0.125, 0.1562, 0.0625, 0.1875, 0.5, 0.1875, 0.5625, 0.1562, 0.5625, 0.1562, 0.5, 0.1875, 0.4375, 0.1875, 0.5, 0.1562, 0.5, 0.1562, 0.4375, 0.1875, 0.875, 0.1875, 0.9375, 0.1562, 0.9375, 0.1562, 0.875, 0.1562, 0.125, 0.1562, 0.1875, 0.125, 0.1875, 0.125, 0.125, 0.1562, 0.5625, 0.1562, 0.625, 0.125, 0.625, 0.125, 0.5625, 0.1562, 0.0625, 0.1562, 0.125, 0.125, 0.125, 0.125, 0.0625, 0.1562, 0.5, 0.1562, 0.5625, 0.125, 0.5625, 0.125, 0.5, 0.1562, 0.4375, 0.1562, 0.5, 0.125, 0.5, 0.125, 0.4375, 0.1562, 0.875, 0.1562, 0.9375, 0.125, 0.9375, 0.125, 0.875, 0.1562, 0.375, 0.1562, 0.4375, 0.125, 0.4375, 0.125, 0.375, 0.1562, 0.8125, 0.1562, 0.875, 0.125, 0.875, 0.125, 0.8125, 0.1562, 0.3125, 0.1562, 0.375, 0.125, 0.375, 0.125, 0.3125, 0.1562, 0.75, 0.1562, 0.8125, 0.125, 0.8125, 0.125, 0.75, 0.1562, 0.25, 0.1562, 0.3125, 0.125, 0.3125, 0.125, 0.25, 0.1562, 0.6875, 0.1562, 0.75, 0.125, 0.75, 0.125, 0.6875, 0.1562, 0.1875, 0.1562, 0.25, 0.125, 0.25, 0.125, 0.1875, 0.1562, 0.625, 0.1562, 0.6875, 0.125, 0.6875, 0.125, 0.625, 0.125, 0.8125, 0.125, 0.875, 0.09375, 0.875, 0.09375, 0.8125, 0.125, 0.3125, 0.125, 0.375, 0.09375, 0.375, 0.09375, 0.3125, 0.125, 0.75, 0.125, 0.8125, 0.09375, 0.8125, 0.09375, 0.75, 0.125, 0.25, 0.125, 0.3125, 0.09375, 0.3125, 0.09375, 0.25, 0.125, 0.6875, 0.125, 0.75, 0.09375, 0.75, 0.09375, 0.6875, 0.125, 0.1875, 0.125, 0.25, 0.09375, 0.25, 0.09375, 0.1875, 0.125, 0.625, 0.125, 0.6875, 0.09375, 0.6875, 0.09375, 0.625, 0.125, 0.125, 0.125, 0.1875, 0.09375, 0.1875, 0.09375, 0.125, 0.125, 0.5625, 0.125, 0.625, 0.09375, 0.625, 0.09375, 0.5625, 0.125, 0.0625, 0.125, 0.125, 0.09375, 0.125, 0.09375, 0.0625, 0.125, 0.5, 0.125, 0.5625, 0.09375, 0.5625, 0.09375, 0.5, 0.125, 0.4375, 0.125, 0.5, 0.09375, 0.5, 0.09375, 0.4375, 0.125, 0.875, 0.125, 0.9375, 0.09375, 0.9375, 0.09375, 0.875, 0.125, 0.375, 0.125, 0.4375, 0.09375, 0.4375, 0.09375, 0.375, 0.09375, 0.5625, 0.09375, 0.625, 0.0625, 0.625, 0.0625, 0.5625, 0.09375, 0.0625, 0.09375, 0.125, 0.0625, 0.125, 0.0625, 0.0625, 0.09375, 0.5, 0.09375, 0.5625, 0.0625, 0.5625, 0.0625, 0.5, 0.09375, 0.4375, 0.09375, 0.5, 0.0625, 0.5, 0.0625, 0.4375, 0.09375, 0.875, 0.09375, 0.9375, 0.0625, 0.9375, 0.0625, 0.875, 0.09375, 0.375, 0.09375, 0.4375, 0.0625, 0.4375, 0.0625, 0.375, 0.09375, 0.8125, 0.09375, 0.875, 0.0625, 0.875, 0.0625, 0.8125, 0.09375, 0.3125, 0.09375, 0.375, 0.0625, 0.375, 0.0625, 0.3125, 0.09375, 0.75, 0.09375, 0.8125, 0.0625, 0.8125, 0.0625, 0.75, 0.09375, 0.25, 0.09375, 0.3125, 0.0625, 0.3125, 0.0625, 0.25, 0.09375, 0.6875, 0.09375, 0.75, 0.0625, 0.75, 0.0625, 0.6875, 0.09375, 0.1875, 0.09375, 0.25, 0.0625, 0.25, 0.0625, 0.1875, 0.09375, 0.625, 0.09375, 0.6875, 0.0625, 0.6875, 0.0625, 0.625, 0.09375, 0.125, 0.09375, 0.1875, 0.0625, 0.1875, 0.0625, 0.125, 0.0625, 0.3125, 0.0625, 0.375, 0.03125, 0.375, 0.03125, 0.3125, 0.0625, 0.75, 0.0625, 0.8125, 0.03125, 0.8125, 0.03125, 0.75, 0.0625, 0.25, 0.0625, 0.3125, 0.03125, 0.3125, 0.03125, 0.25, 0.0625, 0.6875, 0.0625, 0.75, 0.03125, 0.75, 0.03125, 0.6875, 0.0625, 0.1875, 0.0625, 0.25, 0.03125, 0.25, 0.03125, 0.1875, 0.0625, 0.625, 0.0625, 0.6875, 0.03125, 0.6875, 0.03125, 0.625, 0.0625, 0.125, 0.0625, 0.1875, 0.03125, 0.1875, 0.03125, 0.125, 0.0625, 0.5625, 0.0625, 0.625, 0.03125, 0.625, 0.03125, 0.5625, 0.0625, 0.0625, 0.0625, 0.125, 0.03125, 0.125, 0.03125, 0.0625, 0.0625, 0.5, 0.0625, 0.5625, 0.03125, 0.5625, 0.03125, 0.5, 0.0625, 0.4375, 0.0625, 0.5, 0.03125, 0.5, 0.03125, 0.4375, 0.0625, 0.875, 0.0625, 0.9375, 0.03125, 0.9375, 0.03125, 0.875, 0.0625, 0.375, 0.0625, 0.4375, 0.03125, 0.4375, 0.03125, 0.375, 0.0625, 0.8125, 0.0625, 0.875, 0.03125, 0.875, 0.03125, 0.8125, 1.031, 0.0625, 1.031, 0.125, 1.0, 0.125, 1.0, 0.0625, 1.031, 0.5, 1.031, 0.5625, 1.0, 0.5625, 1.0, 0.5, 1.031, 0.4375, 1.031, 0.5, 1.0, 0.5, 1.0, 0.4375, 1.031, 0.875, 1.031, 0.9375, 1.0, 0.9375, 1.0, 0.875, 1.031, 0.375, 1.031, 0.4375, 1.0, 0.4375, 1.0, 0.375, 1.031, 0.8125, 1.031, 0.875, 1.0, 0.875, 1.0, 0.8125, 1.031, 0.3125, 1.031, 0.375, 1.0, 0.375, 1.0, 0.3125, 1.031, 0.75, 1.031, 0.8125, 1.0, 0.8125, 1.0, 0.75, 1.031, 0.25, 1.031, 0.3125, 1.0, 0.3125, 1.0, 0.25, 1.031, 0.6875, 1.031, 0.75, 1.0, 0.75, 1.0, 0.6875, 1.031, 0.1875, 1.031, 0.25, 1.0, 0.25, 1.0, 0.1875, 1.031, 0.625, 1.031, 0.6875, 1.0, 0.6875, 1.0, 0.625, 1.031, 0.125, 1.031, 0.1875, 1.0, 0.1875, 1.0, 0.125, 1.031, 0.5625, 1.031, 0.625, 1.0, 0.625, 1.0, 0.5625, 1.0, 0.25, 1.0, 0.3125, 0.9687, 0.3125, 0.9687, 0.25, 1.0, 0.6875, 1.0, 0.75, 0.9687, 0.75, 0.9687, 0.6875, 1.0, 0.1875, 1.0, 0.25, 0.9687, 0.25, 0.9687, 0.1875, 1.0, 0.625, 1.0, 0.6875, 0.9687, 0.6875, 0.9687, 0.625, 1.0, 0.125, 1.0, 0.1875, 0.9687, 0.1875, 0.9687, 0.125, 1.0, 0.5625, 1.0, 0.625, 0.9687, 0.625, 0.9687, 0.5625, 1.0, 0.0625, 1.0, 0.125, 0.9687, 0.125, 0.9687, 0.0625, 1.0, 0.5, 1.0, 0.5625, 0.9687, 0.5625, 0.9687, 0.5, 1.0, 0.4375, 1.0, 0.5, 0.9687, 0.5, 0.9687, 0.4375, 1.0, 0.875, 1.0, 0.9375, 0.9687, 0.9375, 0.9687, 0.875, 1.0, 0.375, 1.0, 0.4375, 0.9687, 0.4375, 0.9687, 0.375, 1.0, 0.8125, 1.0, 0.875, 0.9687, 0.875, 0.9687, 0.8125, 1.0, 0.3125, 1.0, 0.375, 0.9687, 0.375, 0.9687, 0.3125, 1.0, 0.75, 1.0, 0.8125, 0.9687, 0.8125, 0.9687, 0.75, 0.9687, 0.4375, 0.9687, 0.5, 0.9375, 0.5, 0.9375, 0.4375, 0.9687, 0.875, 0.9687, 0.9375, 0.9375, 0.9375, 0.9375, 0.875, 0.9687, 0.375, 0.9687, 0.4375, 0.9375, 0.4375, 0.9375, 0.375, 0.9687, 0.8125, 0.9687, 0.875, 0.9375, 0.875, 0.9375, 0.8125, 0.9687, 0.3125, 0.9687, 0.375, 0.9375, 0.375, 0.9375, 0.3125, 0.9687, 0.75, 0.9687, 0.8125, 0.9375, 0.8125, 0.9375, 0.75, 0.9687, 0.25, 0.9687, 0.3125, 0.9375, 0.3125, 0.9375, 0.25, 0.9687, 0.6875, 0.9687, 0.75, 0.9375, 0.75, 0.9375, 0.6875, 0.9687, 0.1875, 0.9687, 0.25, 0.9375, 0.25, 0.9375, 0.1875, 0.9687, 0.625, 0.9687, 0.6875, 0.9375, 0.6875, 0.9375, 0.625, 0.9687, 0.125, 0.9687, 0.1875, 0.9375, 0.1875, 0.9375, 0.125, 0.9687, 0.5625, 0.9687, 0.625, 0.9375, 0.625, 0.9375, 0.5625, 0.9687, 0.0625, 0.9687, 0.125, 0.9375, 0.125, 0.9375, 0.0625, 0.9687, 0.5, 0.9687, 0.5625, 0.9375, 0.5625, 0.9375, 0.5, 0.9375, 0.6875, 0.9375, 0.75, 0.9062, 0.75, 0.9062, 0.6875, 0.9375, 0.1875, 0.9375, 0.25, 0.9062, 0.25, 0.9062, 0.1875, 0.9375, 0.625, 0.9375, 0.6875, 0.9062, 0.6875, 0.9062, 0.625, 0.9375, 0.125, 0.9375, 0.1875, 0.9062, 0.1875, 0.9062, 0.125, 0.9375, 0.5625, 0.9375, 0.625, 0.9062, 0.625, 0.9062, 0.5625, 0.9375, 0.0625, 0.9375, 0.125, 0.9062, 0.125, 0.9062, 0.0625, 0.9375, 0.5, 0.9375, 0.5625, 0.9062, 0.5625, 0.9062, 0.5, 0.9375, 0.4375, 0.9375, 0.5, 0.9062, 0.5, 0.9062, 0.4375, 0.9375, 0.875, 0.9375, 0.9375, 0.9062, 0.9375, 0.9062, 0.875, 0.9375, 0.375, 0.9375, 0.4375, 0.9062, 0.4375, 0.9062, 0.375, 0.9375, 0.8125, 0.9375, 0.875, 0.9062, 0.875, 0.9062, 0.8125, 0.9375, 0.3125, 0.9375, 0.375, 0.9062, 0.375, 0.9062, 0.3125, 0.9375, 0.75, 0.9375, 0.8125, 0.9062, 0.8125, 0.9062, 0.75, 0.9375, 0.25, 0.9375, 0.3125, 0.9062, 0.3125, 0.9062, 0.25, 0.9062, 0.4375, 0.9062, 0.5, 0.875, 0.5, 0.875, 0.4375, 0.9062, 0.875, 0.9062, 0.9375, 0.875, 0.9375, 0.875, 0.875, 0.9062, 0.375, 0.9062, 0.4375, 0.875, 0.4375, 0.875, 0.375, 0.9062, 0.8125, 0.9062, 0.875, 0.875, 0.875, 0.875, 0.8125, 0.9062, 0.3125, 0.9062, 0.375, 0.875, 0.375, 0.875, 0.3125, 0.9062, 0.75, 0.9062, 0.8125, 0.875, 0.8125, 0.875, 0.75, 0.9062, 0.25, 0.9062, 0.3125, 0.875, 0.3125, 0.875, 0.25, 0.9062, 0.6875, 0.9062, 0.75, 0.875, 0.75, 0.875, 0.6875, 0.9062, 0.1875, 0.9062, 0.25, 0.875, 0.25, 0.875, 0.1875, 0.9062, 0.625, 0.9062, 0.6875, 0.875, 0.6875, 0.875, 0.625, 0.9062, 0.125, 0.9062, 0.1875, 0.875, 0.1875, 0.875, 0.125, 0.9062, 0.5625, 0.9062, 0.625, 0.875, 0.625, 0.875, 0.5625, 0.9062, 0.0625, 0.9062, 0.125, 0.875, 0.125, 0.875, 0.0625, 0.9062, 0.5, 0.9062, 0.5625, 0.875, 0.5625, 0.875, 0.5, 0.875, 0.1875, 0.875, 0.25, 0.8438, 0.25, 0.8437, 0.1875, 0.875, 0.625, 0.875, 0.6875, 0.8438, 0.6875, 0.8438, 0.625, 0.875, 0.125, 0.875, 0.1875, 0.8437, 0.1875, 0.8437, 0.125, 0.875, 0.5625, 0.875, 0.625, 0.8438, 0.625, 0.8438, 0.5625, 0.875, 0.0625, 0.875, 0.125, 0.8437, 0.125, 0.8437, 0.0625, 0.875, 0.5, 0.875, 0.5625, 0.8438, 0.5625, 0.8437, 0.5, 0.875, 0.4375, 0.875, 0.5, 0.8437, 0.5, 0.8437, 0.4375, 0.875, 0.875, 0.875, 0.9375, 0.8437, 0.9375, 0.8437, 0.875, 0.875, 0.375, 0.875, 0.4375, 0.8437, 0.4375, 0.8438, 0.375, 0.875, 0.8125, 0.875, 0.875, 0.8437, 0.875, 0.8437, 0.8125, 0.875, 0.3125, 0.875, 0.375, 0.8438, 0.375, 0.8438, 0.3125, 0.875, 0.75, 0.875, 0.8125, 0.8437, 0.8125, 0.8438, 0.75, 0.875, 0.25, 0.875, 0.3125, 0.8438, 0.3125, 0.8438, 0.25, 0.875, 0.6875, 0.875, 0.75, 0.8438, 0.75, 0.8438, 0.6875, 0.8437, 0.875, 0.8437, 0.9375, 0.8125, 0.9375, 0.8125, 0.875, 0.8438, 0.375, 0.8437, 0.4375, 0.8125, 0.4375, 0.8125, 0.375, 0.8437, 0.8125, 0.8437, 0.875, 0.8125, 0.875, 0.8125, 0.8125, 0.8438, 0.3125, 0.8438, 0.375, 0.8125, 0.375, 0.8125, 0.3125, 0.8438, 0.75, 0.8437, 0.8125, 0.8125, 0.8125, 0.8125, 0.75, 0.8438, 0.25, 0.8438, 0.3125, 0.8125, 0.3125, 0.8125, 0.25, 0.8438, 0.6875, 0.8438, 0.75, 0.8125, 0.75, 0.8125, 0.6875, 0.8437, 0.1875, 0.8438, 0.25, 0.8125, 0.25, 0.8125, 0.1875, 0.8438, 0.625, 0.8438, 0.6875, 0.8125, 0.6875, 0.8125, 0.625, 0.8437, 0.125, 0.8437, 0.1875, 0.8125, 0.1875, 0.8125, 0.125, 0.8438, 0.5625, 0.8438, 0.625, 0.8125, 0.625, 0.8125, 0.5625, 0.8437, 0.0625, 0.8437, 0.125, 0.8125, 0.125, 0.8125, 0.0625, 0.8437, 0.5, 0.8438, 0.5625, 0.8125, 0.5625, 0.8125, 0.5, 0.8437, 0.4375, 0.8437, 0.5, 0.8125, 0.5, 0.8125, 0.4375, 0.8125, 0.625, 0.8125, 0.6875, 0.7812, 0.6875, 0.7812, 0.625, 0.8125, 0.125, 0.8125, 0.1875, 0.7812, 0.1875, 0.7812, 0.125, 0.8125, 0.5625, 0.8125, 0.625, 0.7812, 0.625, 0.7812, 0.5625, 0.8125, 0.0625, 0.8125, 0.125, 0.7812, 0.125, 0.7812, 0.0625, 0.8125, 0.5, 0.8125, 0.5625, 0.7812, 0.5625, 0.7812, 0.5, 0.8125, 0.4375, 0.8125, 0.5, 0.7812, 0.5, 0.7812, 0.4375, 0.8125, 0.875, 0.8125, 0.9375, 0.7813, 0.9375, 0.7812, 0.875, 0.8125, 0.375, 0.8125, 0.4375, 0.7812, 0.4375, 0.7812, 0.375, 0.8125, 0.8125, 0.8125, 0.875, 0.7812, 0.875, 0.7812, 0.8125, 0.8125, 0.3125, 0.8125, 0.375, 0.7812, 0.375, 0.7812, 0.3125, 0.8125, 0.75, 0.8125, 0.8125, 0.7812, 0.8125, 0.7812, 0.75, 0.8125, 0.25, 0.8125, 0.3125, 0.7812, 0.3125, 0.7812, 0.25, 0.8125, 0.6875, 0.8125, 0.75, 0.7812, 0.75, 0.7812, 0.6875, 0.8125, 0.1875, 0.8125, 0.25, 0.7812, 0.25, 0.7812, 0.1875, 0.7812, 0.375, 0.7812, 0.4375, 0.75, 0.4375, 0.75, 0.375, 0.7812, 0.8125, 0.7812, 0.875, 0.75, 0.875, 0.75, 0.8125, 0.7812, 0.3125, 0.7812, 0.375, 0.75, 0.375, 0.75, 0.3125, 0.7812, 0.75, 0.7812, 0.8125, 0.75, 0.8125, 0.75, 0.75, 0.7812, 0.25, 0.7812, 0.3125, 0.75, 0.3125, 0.75, 0.25, 0.7812, 0.6875, 0.7812, 0.75, 0.75, 0.75, 0.75, 0.6875, 0.7812, 0.1875, 0.7812, 0.25, 0.75, 0.25, 0.75, 0.1875, 0.7812, 0.625, 0.7812, 0.6875, 0.75, 0.6875, 0.75, 0.625, 0.7812, 0.125, 0.7812, 0.1875, 0.75, 0.1875, 0.75, 0.125, 0.7812, 0.5625, 0.7812, 0.625, 0.75, 0.625, 0.75, 0.5625, 0.7812, 0.0625, 0.7812, 0.125, 0.75, 0.125, 0.75, 0.0625, 0.7812, 0.5, 0.7812, 0.5625, 0.75, 0.5625, 0.75, 0.5, 0.7812, 0.4375, 0.7812, 0.5, 0.75, 0.5, 0.75, 0.4375, 0.7812, 0.875, 0.7813, 0.9375, 0.75, 0.9375, 0.75, 0.875, 0.75, 0.125, 0.75, 0.1875, 0.7188, 0.1875, 0.7188, 0.125, 0.75, 0.5625, 0.75, 0.625, 0.7188, 0.625, 0.7188, 0.5625, 0.75, 0.0625, 0.75, 0.125, 0.7188, 0.125, 0.7188, 0.0625, 0.75, 0.5, 0.75, 0.5625, 0.7188, 0.5625, 0.7188, 0.5, 0.75, 0.4375, 0.75, 0.5, 0.7188, 0.5, 0.7188, 0.4375, 0.75, 0.875, 0.75, 0.9375, 0.7188, 0.9375, 0.7188, 0.875, 0.75, 0.375, 0.75, 0.4375, 0.7188, 0.4375, 0.7188, 0.375, 0.75, 0.8125, 0.75, 0.875, 0.7188, 0.875, 0.7188, 0.8125, 0.75, 0.3125, 0.75, 0.375, 0.7188, 0.375, 0.7188, 0.3125, 0.75, 0.75, 0.75, 0.8125, 0.7188, 0.8125, 0.7188, 0.75, 0.75, 0.25, 0.75, 0.3125, 0.7188, 0.3125, 0.7188, 0.25, 0.75, 0.6875, 0.75, 0.75, 0.7188, 0.75, 0.7188, 0.6875, 0.75, 0.1875, 0.75, 0.25, 0.7188, 0.25, 0.7188, 0.1875, 0.75, 0.625, 0.75, 0.6875, 0.7188, 0.6875, 0.7188, 0.625, 0.7188, 0.3125, 0.7188, 0.375, 0.6875, 0.375, 0.6875, 0.3125, 0.7188, 0.75, 0.7188, 0.8125, 0.6875, 0.8125, 0.6875, 0.75, 0.7188, 0.25, 0.7188, 0.3125, 0.6875, 0.3125, 0.6875, 0.25, 0.7188, 0.6875, 0.7188, 0.75, 0.6875, 0.75, 0.6875, 0.6875, 0.7188, 0.1875, 0.7188, 0.25, 0.6875, 0.25, 0.6875, 0.1875, 0.7188, 0.625, 0.7188, 0.6875, 0.6875, 0.6875, 0.6875, 0.625, 0.7188, 0.125, 0.7188, 0.1875, 0.6875, 0.1875, 0.6875, 0.125, 0.7188, 0.5625, 0.7188, 0.625, 0.6875, 0.625, 0.6875, 0.5625, 0.7188, 0.0625, 0.7188, 0.125, 0.6875, 0.125, 0.6875, 0.0625, 0.7188, 0.5, 0.7188, 0.5625, 0.6875, 0.5625, 0.6875, 0.5, 0.7188, 0.4375, 0.7188, 0.5, 0.6875, 0.5, 0.6875, 0.4375, 0.7188, 0.875, 0.7188, 0.9375, 0.6875, 0.9375, 0.6875, 0.875, 0.7188, 0.375, 0.7188, 0.4375, 0.6875, 0.4375, 0.6875, 0.375, 0.7188, 0.8125, 0.7188, 0.875, 0.6875, 0.875, 0.6875, 0.8125, 0.6875, 0.0625, 0.6875, 0.125, 0.6563, 0.125, 0.6563, 0.0625, 0.6875, 0.5, 0.6875, 0.5625, 0.6562, 0.5625, 0.6562, 0.5, 0.6875, 0.4375, 0.6875, 0.5, 0.6562, 0.5, 0.6562, 0.4375, 0.6875, 0.875, 0.6875, 0.9375, 0.6563, 0.9375, 0.6563, 0.875, 0.6875, 0.375, 0.6875, 0.4375, 0.6562, 0.4375, 0.6563, 0.375, 0.6875, 0.8125, 0.6875, 0.875, 0.6563, 0.875, 0.6563, 0.8125, 0.6875, 0.3125, 0.6875, 0.375, 0.6563, 0.375, 0.6562, 0.3125, 0.6875, 0.75, 0.6875, 0.8125, 0.6563, 0.8125, 0.6563, 0.75, 0.6875, 0.25, 0.6875, 0.3125, 0.6562, 0.3125, 0.6563, 0.25, 0.6875, 0.6875, 0.6875, 0.75, 0.6563, 0.75, 0.6563, 0.6875, 0.6875, 0.1875, 0.6875, 0.25, 0.6563, 0.25, 0.6563, 0.1875, 0.6875, 0.625, 0.6875, 0.6875, 0.6563, 0.6875, 0.6563, 0.625, 0.6875, 0.125, 0.6875, 0.1875, 0.6563, 0.1875, 0.6563, 0.125, 0.6875, 0.5625, 0.6875, 0.625, 0.6563, 0.625, 0.6562, 0.5625, 0.6563, 0.75, 0.6563, 0.8125, 0.625, 0.8125, 0.625, 0.75, 0.6563, 0.25, 0.6562, 0.3125, 0.625, 0.3125, 0.625, 0.25, 0.6563, 0.6875, 0.6563, 0.75, 0.625, 0.75, 0.625, 0.6875, 0.6563, 0.1875, 0.6563, 0.25, 0.625, 0.25, 0.625, 0.1875, 0.6563, 0.625, 0.6563, 0.6875, 0.625, 0.6875, 0.625, 0.625, 0.6563, 0.125, 0.6563, 0.1875, 0.625, 0.1875, 0.625, 0.125, 0.6562, 0.5625, 0.6563, 0.625, 0.625, 0.625, 0.625, 0.5625, 0.6563, 0.0625, 0.6563, 0.125, 0.625, 0.125, 0.625, 0.0625, 0.6562, 0.5, 0.6562, 0.5625, 0.625, 0.5625, 0.625, 0.5, 0.6562, 0.4375, 0.6562, 0.5, 0.625, 0.5, 0.625, 0.4375, 0.6563, 0.875, 0.6563, 0.9375, 0.625, 0.9375, 0.625, 0.875, 0.6563, 0.375, 0.6562, 0.4375, 0.625, 0.4375, 0.625, 0.375, 0.6563, 0.8125, 0.6563, 0.875, 0.625, 0.875, 0.625, 0.8125, 0.6562, 0.3125, 0.6563, 0.375, 0.625, 0.375, 0.625, 0.3125, 0.625, 0.5, 0.625, 0.5625, 0.5938, 0.5625, 0.5938, 0.5, 0.625, 0.4375, 0.625, 0.5, 0.5938, 0.5, 0.5938, 0.4375, 0.625, 0.875, 0.625, 0.9375, 0.5938, 0.9375, 0.5938, 0.875, 0.625, 0.375, 0.625, 0.4375, 0.5938, 0.4375, 0.5938, 0.375, 0.625, 0.8125, 0.625, 0.875, 0.5938, 0.875, 0.5938, 0.8125, 0.625, 0.3125, 0.625, 0.375, 0.5938, 0.375, 0.5938, 0.3125, 0.625, 0.75, 0.625, 0.8125, 0.5938, 0.8125, 0.5938, 0.75, 0.625, 0.25, 0.625, 0.3125, 0.5938, 0.3125, 0.5938, 0.25, 0.625, 0.6875, 0.625, 0.75, 0.5938, 0.75, 0.5938, 0.6875, 0.625, 0.1875, 0.625, 0.25, 0.5938, 0.25, 0.5938, 0.1875, 0.625, 0.625, 0.625, 0.6875, 0.5938, 0.6875, 0.5938, 0.625, 0.625, 0.125, 0.625, 0.1875, 0.5938, 0.1875, 0.5938, 0.125, 0.625, 0.5625, 0.625, 0.625, 0.5938, 0.625, 0.5938, 0.5625, 0.625, 0.0625, 0.625, 0.125, 0.5938, 0.125, 0.5938, 0.0625, 0.5938, 0.25, 0.5938, 0.3125, 0.5625, 0.3125, 0.5625, 0.25, 0.5938, 0.6875, 0.5938, 0.75, 0.5625, 0.75, 0.5625, 0.6875, 0.5938, 0.1875, 0.5938, 0.25, 0.5625, 0.25, 0.5625, 0.1875, 0.5938, 0.625, 0.5938, 0.6875, 0.5625, 0.6875, 0.5625, 0.625, 0.5938, 0.125, 0.5938, 0.1875, 0.5625, 0.1875, 0.5625, 0.125, 0.5938, 0.5625, 0.5938, 0.625, 0.5625, 0.625, 0.5625, 0.5625, 0.5938, 0.0625, 0.5938, 0.125, 0.5625, 0.125, 0.5625, 0.0625, 0.5938, 0.5, 0.5938, 0.5625, 0.5625, 0.5625, 0.5625, 0.5, 0.5938, 0.4375, 0.5938, 0.5, 0.5625, 0.5, 0.5625, 0.4375, 0.5938, 0.875, 0.5938, 0.9375, 0.5625, 0.9375, 0.5625, 0.875, 0.5938, 0.375, 0.5938, 0.4375, 0.5625, 0.4375, 0.5625, 0.375, 0.5938, 0.8125, 0.5938, 0.875, 0.5625, 0.875, 0.5625, 0.8125, 0.5938, 0.3125, 0.5938, 0.375, 0.5625, 0.375, 0.5625, 0.3125, 0.5938, 0.75, 0.5938, 0.8125, 0.5625, 0.8125, 0.5625, 0.75, 0.5625, 0.4375, 0.5625, 0.5, 0.5313, 0.5, 0.5313, 0.4375, 0.5625, 0.875, 0.5625, 0.9375, 0.5313, 0.9375, 0.5313, 0.875, 0.5625, 0.375, 0.5625, 0.4375, 0.5313, 0.4375, 0.5313, 0.375, 0.5625, 0.8125, 0.5625, 0.875, 0.5313, 0.875, 0.5313, 0.8125, 0.5625, 0.3125, 0.5625, 0.375, 0.5313, 0.375, 0.5313, 0.3125, 0.5625, 0.75, 0.5625, 0.8125, 0.5313, 0.8125, 0.5313, 0.75, 0.5625, 0.25, 0.5625, 0.3125, 0.5313, 0.3125, 0.5313, 0.25, 0.5625, 0.6875, 0.5625, 0.75, 0.5313, 0.75, 0.5313, 0.6875, 0.5625, 0.1875, 0.5625, 0.25, 0.5313, 0.25, 0.5313, 0.1875, 0.5625, 0.625, 0.5625, 0.6875, 0.5313, 0.6875, 0.5313, 0.625, 0.5625, 0.125, 0.5625, 0.1875, 0.5313, 0.1875, 0.5313, 0.125, 0.5625, 0.5625, 0.5625, 0.625, 0.5313, 0.625, 0.5313, 0.5625, 0.5625, 0.0625, 0.5625, 0.125, 0.5313, 0.125, 0.5313, 0.0625, 0.5625, 0.5, 0.5625, 0.5625, 0.5313, 0.5625, 0.5313, 0.5, 0.5313, 0.6875, 0.5313, 0.75, 0.5, 0.75, 0.5, 0.6875, 0.5313, 0.1875, 0.5313, 0.25, 0.5, 0.25, 0.5, 0.1875, 0.5313, 0.625, 0.5313, 0.6875, 0.5, 0.6875, 0.5, 0.625, 0.5313, 0.125, 0.5313, 0.1875, 0.5, 0.1875, 0.5, 0.125, 0.5313, 0.5625, 0.5313, 0.625, 0.5, 0.625, 0.5, 0.5625, 0.5313, 0.0625, 0.5313, 0.125, 0.5, 0.125, 0.5, 0.0625, 0.5313, 0.5, 0.5313, 0.5625, 0.5, 0.5625, 0.5, 0.5, 0.5313, 0.4375, 0.5313, 0.5, 0.5, 0.5, 0.5, 0.4375, 0.5313, 0.875, 0.5313, 0.9375, 0.5, 0.9375, 0.5, 0.875, 0.5313, 0.375, 0.5313, 0.4375, 0.5, 0.4375, 0.5, 0.375, 0.5313, 0.8125, 0.5313, 0.875, 0.5, 0.875, 0.5, 0.8125, 0.5313, 0.3125, 0.5313, 0.375, 0.5, 0.375, 0.5, 0.3125, 0.5313, 0.75, 0.5313, 0.8125, 0.5, 0.8125, 0.5, 0.75, 0.5313, 0.25, 0.5313, 0.3125, 0.5, 0.3125, 0.5, 0.25, 0.5, 0.4375, 0.5, 0.5, 0.4688, 0.5, 0.4688, 0.4375, 0.5, 0.875, 0.5, 0.9375, 0.4688, 0.9375, 0.4688, 0.875, 0.5, 0.375, 0.5, 0.4375, 0.4688, 0.4375, 0.4688, 0.375, 0.5, 0.8125, 0.5, 0.875, 0.4688, 0.875, 0.4688, 0.8125, 0.5, 0.3125, 0.5, 0.375, 0.4688, 0.375, 0.4688, 0.3125, 0.5, 0.75, 0.5, 0.8125, 0.4688, 0.8125, 0.4688, 0.75, 0.5, 0.25, 0.5, 0.3125, 0.4688, 0.3125, 0.4688, 0.25, 0.5, 0.6875, 0.5, 0.75, 0.4688, 0.75, 0.4688, 0.6875, 0.5, 0.1875, 0.5, 0.25, 0.4688, 0.25, 0.4688, 0.1875, 0.5, 0.625, 0.5, 0.6875, 0.4688, 0.6875, 0.4688, 0.625, 0.5, 0.125, 0.5, 0.1875, 0.4688, 0.1875, 0.4688, 0.125, 0.5, 0.5625, 0.5, 0.625, 0.4688, 0.625, 0.4688, 0.5625, 0.5, 0.0625, 0.5, 0.125, 0.4688, 0.125, 0.4688, 0.0625, 0.5, 0.5, 0.5, 0.5625, 0.4688, 0.5625, 0.4688, 0.5, 0.4688, 0.1875, 0.4688, 0.25, 0.4375, 0.25, 0.4375, 0.1875, 0.4688, 0.625, 0.4688, 0.6875, 0.4375, 0.6875, 0.4375, 0.625, 0.4688, 0.125, 0.4688, 0.1875, 0.4375, 0.1875, 0.4375, 0.125, 0.4688, 0.5625, 0.4688, 0.625, 0.4375, 0.625, 0.4375, 0.5625, 0.4688, 0.0625, 0.4688, 0.125, 0.4375, 0.125, 0.4375, 0.0625, 0.4688, 0.5, 0.4688, 0.5625, 0.4375, 0.5625, 0.4375, 0.5, 0.4688, 0.4375, 0.4688, 0.5, 0.4375, 0.5, 0.4375, 0.4375, 0.4688, 0.875, 0.4688, 0.9375, 0.4375, 0.9375, 0.4375, 0.875, 0.4688, 0.375, 0.4688, 0.4375, 0.4375, 0.4375, 0.4375, 0.375, 0.4688, 0.8125, 0.4688, 0.875, 0.4375, 0.875, 0.4375, 0.8125, 0.4688, 0.3125, 0.4688, 0.375, 0.4375, 0.375, 0.4375, 0.3125, 0.4688, 0.75, 0.4688, 0.8125, 0.4375, 0.8125, 0.4375, 0.75, 0.4688, 0.25, 0.4688, 0.3125, 0.4375, 0.3125, 0.4375, 0.25, 0.4688, 0.6875, 0.4688, 0.75, 0.4375, 0.75, 0.4375, 0.6875, 0.4375, 0.375, 0.4375, 0.4375, 0.4063, 0.4375, 0.4063, 0.375, 0.4375, 0.8125, 0.4375, 0.875, 0.4063, 0.875, 0.4063, 0.8125, 0.4375, 0.3125, 0.4375, 0.375, 0.4063, 0.375, 0.4063, 0.3125, 0.4375, 0.75, 0.4375, 0.8125, 0.4063, 0.8125, 0.4063, 0.75, 0.4375, 0.25, 0.4375, 0.3125, 0.4063, 0.3125, 0.4063, 0.25, 0.4375, 0.6875, 0.4375, 0.75, 0.4063, 0.75, 0.4063, 0.6875, 0.4375, 0.1875, 0.4375, 0.25, 0.4063, 0.25, 0.4063, 0.1875, 0.4375, 0.625, 0.4375, 0.6875, 0.4063, 0.6875, 0.4063, 0.625, 0.4375, 0.125, 0.4375, 0.1875, 0.4063, 0.1875, 0.4063, 0.125, 0.4375, 0.5625, 0.4375, 0.625, 0.4063, 0.625, 0.4063, 0.5625, 0.4375, 0.0625, 0.4375, 0.125, 0.4063, 0.125, 0.4063, 0.0625, 0.4375, 0.5, 0.4375, 0.5625, 0.4063, 0.5625, 0.4063, 0.5, 0.4375, 0.4375, 0.4375, 0.5, 0.4063, 0.5, 0.4063, 0.4375, 0.4375, 0.875, 0.4375, 0.9375, 0.4063, 0.9375, 0.4063, 0.875, 0.4063, 0.125, 0.4063, 0.1875, 0.375, 0.1875, 0.375, 0.125, 0.4063, 0.5625, 0.4063, 0.625, 0.375, 0.625, 0.375, 0.5625, 0.4063, 0.0625, 0.4063, 0.125, 0.375, 0.125, 0.375, 0.0625, 0.4063, 0.5, 0.4063, 0.5625, 0.375, 0.5625, 0.375, 0.5, 0.4063, 0.4375, 0.4063, 0.5, 0.375, 0.5, 0.375, 0.4375, 0.4063, 0.875, 0.4063, 0.9375, 0.375, 0.9375, 0.375, 0.875, 0.4063, 0.375, 0.4063, 0.4375, 0.375, 0.4375, 0.375, 0.375, 0.4063, 0.8125, 0.4063, 0.875, 0.375, 0.875, 0.375, 0.8125, 0.4063, 0.3125, 0.4063, 0.375, 0.375, 0.375, 0.375, 0.3125, 0.4063, 0.75, 0.4063, 0.8125, 0.375, 0.8125, 0.375, 0.75, 0.4063, 0.25, 0.4063, 0.3125, 0.375, 0.3125, 0.375, 0.25, 0.4063, 0.6875, 0.4063, 0.75, 0.375, 0.75, 0.375, 0.6875, 0.4063, 0.1875, 0.4063, 0.25, 0.375, 0.25, 0.375, 0.1875, 0.4063, 0.625, 0.4063, 0.6875, 0.375, 0.6875, 0.375, 0.625, 0.375, 0.8125, 0.375, 0.875, 0.3438, 0.875, 0.3438, 0.8125, 0.375, 0.3125, 0.375, 0.375, 0.3438, 0.375, 0.3438, 0.3125, 0.375, 0.75, 0.375, 0.8125, 0.3438, 0.8125, 0.3438, 0.75, 0.375, 0.25, 0.375, 0.3125, 0.3438, 0.3125, 0.3438, 0.25, 0.375, 0.6875, 0.375, 0.75, 0.3438, 0.75, 0.3438, 0.6875, 0.375, 0.1875, 0.375, 0.25, 0.3438, 0.25, 0.3438, 0.1875, 0.375, 0.625, 0.375, 0.6875, 0.3438, 0.6875, 0.3438, 0.625, 0.375, 0.125, 0.375, 0.1875, 0.3438, 0.1875, 0.3438, 0.125, 0.375, 0.5625, 0.375, 0.625, 0.3438, 0.625, 0.3438, 0.5625, 0.375, 0.0625, 0.375, 0.125, 0.3438, 0.125, 0.3438, 0.0625, 0.375, 0.5, 0.375, 0.5625, 0.3438, 0.5625, 0.3438, 0.5, 0.375, 0.4375, 0.375, 0.5, 0.3438, 0.5, 0.3438, 0.4375, 0.375, 0.875, 0.375, 0.9375, 0.3438, 0.9375, 0.3438, 0.875, 0.375, 0.375, 0.375, 0.4375, 0.3438, 0.4375, 0.3438, 0.375, 0.3438, 0.5625, 0.3438, 0.625, 0.3125, 0.625, 0.3125, 0.5625, 0.3438, 0.0625, 0.3438, 0.125, 0.3125, 0.125, 0.3125, 0.0625, 0.3438, 0.5, 0.3438, 0.5625, 0.3125, 0.5625, 0.3125, 0.5, 0.3438, 0.4375, 0.3438, 0.5, 0.3125, 0.5, 0.3125, 0.4375, 0.3438, 0.875, 0.3438, 0.9375, 0.3125, 0.9375, 0.3125, 0.875, 0.3438, 0.375, 0.3438, 0.4375, 0.3125, 0.4375, 0.3125, 0.375, 0.3438, 0.8125, 0.3438, 0.875, 0.3125, 0.875, 0.3125, 0.8125, 0.3438, 0.3125, 0.3438, 0.375, 0.3125, 0.375, 0.3125, 0.3125, 0.3438, 0.75, 0.3438, 0.8125, 0.3125, 0.8125, 0.3125, 0.75, 0.3438, 0.25, 0.3438, 0.3125, 0.3125, 0.3125, 0.3125, 0.25, 0.3438, 0.6875, 0.3438, 0.75, 0.3125, 0.75, 0.3125, 0.6875, 0.3438, 0.1875, 0.3438, 0.25, 0.3125, 0.25, 0.3125, 0.1875, 0.3438, 0.625, 0.3438, 0.6875, 0.3125, 0.6875, 0.3125, 0.625, 0.3438, 0.125, 0.3438, 0.1875, 0.3125, 0.1875, 0.3125, 0.125, 0.3125, 0.3125, 0.3125, 0.375, 0.2812, 0.375, 0.2812, 0.3125, 0.3125, 0.75, 0.3125, 0.8125, 0.2812, 0.8125, 0.2812, 0.75, 0.3125, 0.25, 0.3125, 0.3125, 0.2812, 0.3125, 0.2812, 0.25, 0.3125, 0.6875, 0.3125, 0.75, 0.2812, 0.75, 0.2812, 0.6875, 0.3125, 0.1875, 0.3125, 0.25, 0.2812, 0.25, 0.2812, 0.1875, 0.3125, 0.625, 0.3125, 0.6875, 0.2812, 0.6875, 0.2812, 0.625, 0.3125, 0.125, 0.3125, 0.1875, 0.2812, 0.1875, 0.2812, 0.125, 0.3125, 0.5625, 0.3125, 0.625, 0.2812, 0.625, 0.2812, 0.5625, 0.3125, 0.0625, 0.3125, 0.125, 0.2812, 0.125, 0.2813, 0.0625, 0.3125, 0.5, 0.3125, 0.5625, 0.2812, 0.5625, 0.2812, 0.5, 0.3125, 0.4375, 0.3125, 0.5, 0.2812, 0.5, 0.2812, 0.4375, 0.3125, 0.875, 0.3125, 0.9375, 0.2812, 0.9375, 0.2812, 0.875, 0.3125, 0.375, 0.3125, 0.4375, 0.2812, 0.4375, 0.2812, 0.375, 0.3125, 0.8125, 0.3125, 0.875, 0.2812, 0.875, 0.2812, 0.8125, 0.25, 0.9375, 0.7169, 1.0, 0.2187, 0.9375, 0.7546, 0.0, 1.25, 0.0625, 1.219, 0.0625, 0.2187, 0.9375, 0.7169, 1.0, 1.187, 0.9375, 0.7546, 0.0, 1.219, 0.0625, 1.187, 0.0625, 1.187, 0.9375, 0.7169, 1.0, 1.156, 0.9375, 0.7546, 0.0, 1.187, 0.0625, 1.156, 0.0625, 1.156, 0.9375, 0.7169, 1.0, 1.125, 0.9375, 0.7546, 0.0, 1.156, 0.0625, 1.125, 0.0625, 1.125, 0.9375, 0.7169, 1.0, 1.094, 0.9375, 0.7546, 0.0, 1.125, 0.0625, 1.094, 0.0625, 1.094, 0.9375, 0.7169, 1.0, 1.062, 0.9375, 0.7546, 0.0, 1.094, 0.0625, 1.062, 0.0625, 1.062, 0.9375, 0.7169, 1.0, 1.031, 0.9375, 0.7546, 0.0, 1.062, 0.0625, 1.031, 0.0625, 1.031, 0.9375, 0.7169, 1.0, 1.0, 0.9375, 0.7546, 0.0, 1.031, 0.0625, 1.0, 0.0625, 1.0, 0.9375, 0.7169, 1.0, 0.9687, 0.9375, 0.7546, 0.0, 1.0, 0.0625, 0.9687, 0.0625, 0.9687, 0.9375, 0.7169, 1.0, 0.9375, 0.9375, 0.7546, 0.0, 0.9687, 0.0625, 0.9375, 0.0625, 0.9375, 0.9375, 0.7169, 1.0, 0.9062, 0.9375, 0.7546, 0.0, 0.9375, 0.0625, 0.9062, 0.0625, 0.9062, 0.9375, 0.7169, 1.0, 0.875, 0.9375, 0.7546, 0.0, 0.9062, 0.0625, 0.875, 0.0625, 0.875, 0.9375, 0.7169, 1.0, 0.8437, 0.9375, 0.7546, 0.0, 0.875, 0.0625, 0.8437, 0.0625, 0.8437, 0.9375, 0.7169, 1.0, 0.8125, 0.9375, 0.7546, 0.0, 0.8437, 0.0625, 0.8125, 0.0625, 0.8125, 0.9375, 0.7169, 1.0, 0.7813, 0.9375, 0.7546, 0.0, 0.8125, 0.0625, 0.7812, 0.0625, 0.7813, 0.9375, 0.7169, 1.0, 0.75, 0.9375, 0.7546, 0.0, 0.7812, 0.0625, 0.75, 0.0625, 0.75, 0.9375, 0.7169, 1.0, 0.7188, 0.9375, 0.7546, 0.0, 0.75, 0.0625, 0.7188, 0.0625, 0.7188, 0.9375, 0.7169, 1.0, 0.6875, 0.9375, 0.7546, 0.0, 0.7188, 0.0625, 0.6875, 0.0625, 0.6875, 0.9375, 0.7169, 1.0, 0.6563, 0.9375, 0.7546, 0.0, 0.6875, 0.0625, 0.6563, 0.0625, 0.6563, 0.9375, 0.7169, 1.0, 0.625, 0.9375, 0.7546, 0.0, 0.6563, 0.0625, 0.625, 0.0625, 0.625, 0.9375, 0.7169, 1.0, 0.5938, 0.9375, 0.7546, 0.0, 0.625, 0.0625, 0.5938, 0.0625, 0.5938, 0.9375, 0.7169, 1.0, 0.5625, 0.9375, 0.7546, 0.0, 0.5938, 0.0625, 0.5625, 0.0625, 0.5625, 0.9375, 0.7169, 1.0, 0.5313, 0.9375, 0.7546, 0.0, 0.5625, 0.0625, 0.5313, 0.0625, 0.5313, 0.9375, 0.7169, 1.0, 0.5, 0.9375, 0.7546, 0.0, 0.5313, 0.0625, 0.5, 0.0625, 0.5, 0.9375, 0.7169, 1.0, 0.4688, 0.9375, 0.7546, 0.0, 0.5, 0.0625, 0.4688, 0.0625, 0.4688, 0.9375, 0.7169, 1.0, 0.4375, 0.9375, 0.7546, 0.0, 0.4688, 0.0625, 0.4375, 0.0625, 0.4375, 0.9375, 0.7169, 1.0, 0.4063, 0.9375, 0.7546, 0.0, 0.4375, 0.0625, 0.4063, 0.0625, 0.4063, 0.9375, 0.7169, 1.0, 0.375, 0.9375, 0.7546, 0.0, 0.4063, 0.0625, 0.375, 0.0625, 0.375, 0.9375, 0.7169, 1.0, 0.3438, 0.9375, 0.7546, 0.0, 0.375, 0.0625, 0.3438, 0.0625, 0.3438, 0.9375, 0.7169, 1.0, 0.3125, 0.9375, 0.7546, 0.0, 0.3438, 0.0625, 0.3125, 0.0625, 0.3125, 0.9375, 0.7169, 1.0, 0.2812, 0.9375, 0.7546, 0.0, 0.3125, 0.0625, 0.2813, 0.0625, 0.2813, 0.0625, 0.2812, 0.125, 0.25, 0.125, 0.25, 0.0625, 0.2812, 0.5, 0.2812, 0.5625, 0.25, 0.5625, 0.25, 0.5, 0.2812, 0.9375, 0.7169, 1.0, 0.25, 0.9375, 0.7546, 0.0, 0.2813, 0.0625, 1.25, 0.0625, 0.2812, 0.4375, 0.2812, 0.5, 0.25, 0.5, 0.25, 0.4375, 0.2812, 0.875, 0.2812, 0.9375, 0.25, 0.9375, 0.25, 0.875, 0.2812, 0.375, 0.2812, 0.4375, 0.25, 0.4375, 0.25, 0.375, 0.2812, 0.8125, 0.2812, 0.875, 0.25, 0.875, 0.25, 0.8125, 0.2812, 0.3125, 0.2812, 0.375, 0.25, 0.375, 0.25, 0.3125, 0.2812, 0.75, 0.2812, 0.8125, 0.25, 0.8125, 0.25, 0.75, 0.2812, 0.25, 0.2812, 0.3125, 0.25, 0.3125, 0.25, 0.25, 0.2812, 0.6875, 0.2812, 0.75, 0.25, 0.75, 0.25, 0.6875, 0.2812, 0.1875, 0.2812, 0.25, 0.25, 0.25, 0.25, 0.1875, 0.2812, 0.625, 0.2812, 0.6875, 0.25, 0.6875, 0.25, 0.625, 0.2812, 0.125, 0.2812, 0.1875, 0.25, 0.1875, 0.25, 0.125, 0.2812, 0.5625, 0.2812, 0.625, 0.25, 0.625, 0.25, 0.5625])
me_light_sphere.materials.append(mat_light)
me_light_sphere.use_remesh_preserve_volume = False
me_light_sphere.use_remesh_preserve_attributes = False
me_light_sphere.use_mirror_vertex_groups = False
me_light_sphere.update()

# ---- objects
ob_debug_rect_are_light = bpy.data.objects.new('debug-rect-are-light', cam_camera)
ob_light_rect = bpy.data.objects.new('light-rect', me_light_rect)
ob_cornellbox_roughness_rectarealight = bpy.data.objects.new('cornellBox-roughness-rectAreaLight', light_point)
ob_mirror_roughness_0_0 = bpy.data.objects.new('mirror-roughness-0_0', me_mirror)
ob_light_sphere = bpy.data.objects.new('light-sphere', me_light_sphere)
ob_cornellbox_roughness_spherearealight = bpy.data.objects.new('cornellBox-roughness-sphereAreaLight', light_point_001)
ob_mirror_roughness_0_1 = bpy.data.objects.new('mirror-roughness-0_1', me_mirror)
ob_mirror_roughness_0_4 = bpy.data.objects.new('mirror-roughness-0_4', me_mirror)
ob_mirror_roughness_0_2 = bpy.data.objects.new('mirror-roughness-0_2', me_mirror)
ob_mirror_roughness_0_3 = bpy.data.objects.new('mirror-roughness-0_3', me_mirror)
ob_camera_mirrors = bpy.data.objects.new('camera-mirrors', cam_camera_mirrors)
ob_walls = bpy.data.objects.new('walls', None)

# ---- transforms, parenting, visibility, modifiers, constraints
ob_debug_rect_are_light.location = (-0.3046, 0.6169, 1.163)
ob_debug_rect_are_light.rotation_euler = (1.88, 5.407e-06, -1.78)
ob_debug_rect_are_light.lineart.crease_threshold = 0.0
ob_light_rect.location = (0.7, 0.5, 1.6)
ob_light_rect.rotation_euler = (5.585, -0.0, 0.0)
ob_light_rect.lineart.crease_threshold = 0.0
ob_cornellbox_roughness_rectarealight.location = (0.0, 0.0, 0.0)
ob_cornellbox_roughness_rectarealight.lineart.crease_threshold = 0.0
_c = ob_cornellbox_roughness_rectarealight.constraints.new('CHILD_OF'); _c.name = 'Child Of'
_c.target = ob_light_rect
_c.set_inverse_pending = False
ob_mirror_roughness_0_0.location = (0.0, -0.8748, 0.3762)
ob_mirror_roughness_0_0.rotation_euler = (0.0001224, -0.0, 0.0)
ob_mirror_roughness_0_0.lineart.crease_threshold = 0.0
ob_mirror_roughness_0_0.material_slots[0].link = 'OBJECT'; ob_mirror_roughness_0_0.material_slots[0].material = mat_mirror_roughness_0_0
ob_light_sphere.location = (-0.7, 0.5, 1.6)
ob_light_sphere.lineart.crease_threshold = 0.0
ob_cornellbox_roughness_spherearealight.location = (0.0, 0.0, 0.0)
ob_cornellbox_roughness_spherearealight.lineart.crease_threshold = 0.0
_c = ob_cornellbox_roughness_spherearealight.constraints.new('CHILD_OF'); _c.name = 'Child Of'
_c.target = ob_light_sphere
_c.set_inverse_pending = False
ob_mirror_roughness_0_1.location = (0.0, -0.5624, 0.3762)
ob_mirror_roughness_0_1.rotation_euler = (0.1031, -0.0, 0.0)
ob_mirror_roughness_0_1.lineart.crease_threshold = 0.0
ob_mirror_roughness_0_1.material_slots[0].link = 'OBJECT'; ob_mirror_roughness_0_1.material_slots[0].material = mat_mirror_roughness_0_1
ob_mirror_roughness_0_4.location = (0.0, 0.4471, 0.3762)
ob_mirror_roughness_0_4.rotation_euler = (0.5385, -0.0, 0.0)
ob_mirror_roughness_0_4.lineart.crease_threshold = 0.0
ob_mirror_roughness_0_4.material_slots[0].link = 'OBJECT'; ob_mirror_roughness_0_4.material_slots[0].material = mat_mirror_roughness_0_4
ob_mirror_roughness_0_2.location = (0.0, -0.2404, 0.3762)
ob_mirror_roughness_0_2.rotation_euler = (0.2226, -0.0, 0.0)
ob_mirror_roughness_0_2.lineart.crease_threshold = 0.0
ob_mirror_roughness_0_3.location = (0.0, 0.1028, 0.3762)
ob_mirror_roughness_0_3.rotation_euler = (0.3693, -0.0, 0.0)
ob_mirror_roughness_0_3.lineart.crease_threshold = 0.0
ob_mirror_roughness_0_3.material_slots[0].link = 'OBJECT'; ob_mirror_roughness_0_3.material_slots[0].material = mat_mirror_roughness_0_3
ob_camera_mirrors.location = (0.0, -2.8, 2.05)
ob_camera_mirrors.rotation_euler = (1.134, 2.495e-07, 0.0)
ob_camera_mirrors.scale = (1.0, 1.0, 1.0)
ob_camera_mirrors.lock_location = (True, True, True)
ob_camera_mirrors.lock_rotation = (True, True, True)
ob_camera_mirrors.lineart.crease_threshold = 0.0
ob_walls.location = (0.0, 0.0, 0.0)

# ---- collection membership
col_collection_1.objects.link(ob_debug_rect_are_light)
col_collection_1.objects.link(ob_light_rect)
col_collection_1.objects.link(ob_cornellbox_roughness_rectarealight)
col_collection_1.objects.link(ob_mirror_roughness_0_0)
col_collection_1.objects.link(ob_light_sphere)
col_collection_1.objects.link(ob_cornellbox_roughness_spherearealight)
col_collection_1.objects.link(ob_mirror_roughness_0_1)
col_collection_1.objects.link(ob_mirror_roughness_0_4)
col_collection_1.objects.link(ob_mirror_roughness_0_2)
col_collection_1.objects.link(ob_mirror_roughness_0_3)
col_collection_1.objects.link(ob_camera_mirrors)
col_collection_1.objects.link(ob_walls)

# ---- scene / render settings (as saved in the file)
scene.camera = ob_camera_mirrors
scene.frame_start = 1; scene.frame_end = 250; scene.frame_set(1)
scene.render.engine = 'CYCLES'
scene.render.resolution_x = 1024
scene.render.resolution_y = 768
scene.render.dither_intensity = 0.0
scene.render.film_transparent = True
scene.cycles.use_denoising = False
scene.cycles.samples = 1024
scene.cycles.sampling_pattern = 'TABULATED_SOBOL'
scene.cycles.light_sampling_threshold = 0.0
scene.cycles.use_adaptive_sampling = False
scene.cycles.use_light_tree = False
scene.cycles.caustics_reflective = False
scene.cycles.caustics_refractive = False
scene.cycles.blur_glossy = 0.0
scene.cycles.max_bounces = 0
scene.cycles.pixel_filter_type = 'GAUSSIAN'
scene.cycles.sample_clamp_indirect = 0.0
scene.view_settings.view_transform = 'Standard'
bpy.context.view_layer.update()
